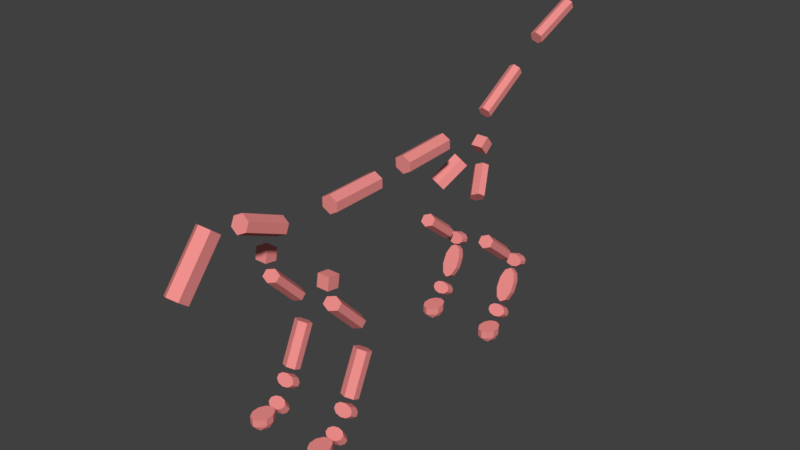 # Source: usubeni.blend  (saved by Blender 2.78.0; exported with 4.5.12 LTS)
import bpy
from mathutils import Matrix  # noqa: F401  (used for matrix-valued properties, if any)

bpy.ops.wm.read_factory_settings(use_empty=True)
scene = bpy.context.scene
scene.name = 'Scene'

# ---- collections
col_collection_1 = bpy.data.collections.new('Collection 1'); scene.collection.children.link(col_collection_1)

# ---- materials (node trees are filled in below, after node groups)
mat_material_001 = bpy.data.materials.new('Material.001')
mat_material_001.alpha_threshold = 0.0
mat_material_001.use_transparent_shadow = False
mat_material_001.diffuse_color = (0.8714, 0.2789, 0.2664, 1.0)
mat_material_001.roughness = 0.5

# ---- material node trees

# ---- world
world_world = bpy.data.worlds.new('World'); scene.world = world_world
world_world.color = (0.05088, 0.05088, 0.05088)
world_world.use_sun_shadow = False
world_world.sun_shadow_jitter_overblur = 0.0
world_world.cycles.sampling_method = 'MANUAL'

# ---- meshes
me_icosphere_017 = bpy.data.meshes.new('Icosphere.017')
me_icosphere_017.from_pydata([(0.02941, -0.02824, -0.02031), (-0.01123, -0.04569, -0.02031), (-0.03635, 1.915e-10, -0.02031), (-0.01123, 0.04569, -0.02031), (0.02941, 0.02824, -0.02031), (-0.01885, -0.03224, -0.02997), (0.01992, -0.03258, -0.02997), (0.01068, -0.04346, -0.02219), (0.03314, 1.915e-10, -0.02935), (0.02064, 0.03245, -0.02997), (-0.03142, 2.857e-10, -0.02997), (-0.02797, -0.02686, -0.02219), (-0.01813, 0.03236, -0.02997), (-0.02797, 0.02686, -0.02219), (0.01068, 0.04346, -0.02219), (0.03865, -0.0166, -0.0096), (0.03865, 0.0166, -0.0096), (-7.526e-10, -0.05372, -0.0096), (0.02389, -0.04346, -0.0096), (-0.03865, -0.0166, -0.0096), (-0.02389, -0.04346, -0.0096), (-0.02389, 0.04346, -0.0096), (-0.03865, 0.0166, -0.0096), (0.02389, 0.04346, -0.0096), (-7.526e-10, 0.05372, -0.0096), (0.03865, 0.0166, 0.02182), (0.02389, 0.04346, 0.02182), (-6.923e-10, 0.05372, 0.02182), (-0.02389, 0.04346, 0.02182), (-0.03865, 0.0166, 0.02182), (-0.03865, -0.0166, 0.02182), (-0.02389, -0.04346, 0.02182), (-6.923e-10, -0.05372, 0.02182), (0.02389, -0.04346, 0.02182), (0.03865, -0.0166, 0.02182)], [], [(0, 6, 8), (0, 8, 15), (1, 7, 17), (2, 11, 19), (3, 13, 21), (4, 14, 23), (0, 15, 18), (1, 17, 20), (2, 19, 22), (3, 21, 24), (4, 23, 16), (23, 14, 24), (14, 3, 24), (21, 13, 22), (13, 2, 22), (19, 11, 20), (11, 1, 20), (17, 7, 18), (7, 0, 18), (15, 8, 16), (8, 4, 16), (9, 14, 4), (9, 12, 14), (12, 3, 14), (12, 13, 3), (12, 10, 13), (10, 2, 13), (10, 11, 2), (10, 5, 11), (5, 1, 11), (8, 9, 4), (8, 6, 9), (6, 10, 9), (5, 7, 1), (5, 6, 7), (6, 0, 7), (18, 32, 17), (31, 33, 34), (15, 33, 18), (20, 30, 19), (21, 27, 24), (22, 28, 21), (24, 26, 23), (19, 29, 22), (17, 31, 20), (16, 34, 15), (23, 25, 16), (12, 9, 10), (6, 5, 10), (18, 33, 32), (34, 25, 29), (26, 27, 28), (28, 29, 25), (30, 31, 34), (32, 33, 31), (25, 26, 28), (29, 30, 34), (15, 34, 33), (20, 31, 30), (21, 28, 27), (22, 29, 28), (24, 27, 26), (19, 30, 29), (17, 32, 31), (16, 25, 34), (23, 26, 25)])
me_icosphere_017.materials.append(mat_material_001)
me_icosphere_017.use_remesh_preserve_volume = False
me_icosphere_017.use_remesh_preserve_attributes = False
me_icosphere_017.use_mirror_vertex_groups = False
me_icosphere_017.update()
me_icosphere_016 = bpy.data.meshes.new('Icosphere.016')
me_icosphere_016.from_pydata([(0.02941, -0.02824, -0.02031), (-0.01123, -0.04569, -0.02031), (-0.03635, 1.915e-10, -0.02031), (-0.01123, 0.04569, -0.02031), (0.02941, 0.02824, -0.02031), (-0.01885, -0.03224, -0.02997), (0.01992, -0.03258, -0.02997), (0.01068, -0.04346, -0.02219), (0.03314, 1.915e-10, -0.02935), (0.02064, 0.03245, -0.02997), (-0.03142, 2.857e-10, -0.02997), (-0.02797, -0.02686, -0.02219), (-0.01813, 0.03236, -0.02997), (-0.02797, 0.02686, -0.02219), (0.01068, 0.04346, -0.02219), (0.03865, -0.0166, -0.0096), (0.03865, 0.0166, -0.0096), (-7.526e-10, -0.05372, -0.0096), (0.02389, -0.04346, -0.0096), (-0.03865, -0.0166, -0.0096), (-0.02389, -0.04346, -0.0096), (-0.02389, 0.04346, -0.0096), (-0.03865, 0.0166, -0.0096), (0.02389, 0.04346, -0.0096), (-7.526e-10, 0.05372, -0.0096), (0.03865, 0.0166, 0.02182), (0.02389, 0.04346, 0.02182), (-6.923e-10, 0.05372, 0.02182), (-0.02389, 0.04346, 0.02182), (-0.03865, 0.0166, 0.02182), (-0.03865, -0.0166, 0.02182), (-0.02389, -0.04346, 0.02182), (-6.923e-10, -0.05372, 0.02182), (0.02389, -0.04346, 0.02182), (0.03865, -0.0166, 0.02182)], [], [(0, 6, 8), (0, 8, 15), (1, 7, 17), (2, 11, 19), (3, 13, 21), (4, 14, 23), (0, 15, 18), (1, 17, 20), (2, 19, 22), (3, 21, 24), (4, 23, 16), (23, 14, 24), (14, 3, 24), (21, 13, 22), (13, 2, 22), (19, 11, 20), (11, 1, 20), (17, 7, 18), (7, 0, 18), (15, 8, 16), (8, 4, 16), (9, 14, 4), (9, 12, 14), (12, 3, 14), (12, 13, 3), (12, 10, 13), (10, 2, 13), (10, 11, 2), (10, 5, 11), (5, 1, 11), (8, 9, 4), (8, 6, 9), (6, 10, 9), (5, 7, 1), (5, 6, 7), (6, 0, 7), (18, 32, 17), (31, 33, 34), (15, 33, 18), (20, 30, 19), (21, 27, 24), (22, 28, 21), (24, 26, 23), (19, 29, 22), (17, 31, 20), (16, 34, 15), (23, 25, 16), (12, 9, 10), (6, 5, 10), (18, 33, 32), (34, 25, 29), (26, 27, 28), (28, 29, 25), (30, 31, 34), (32, 33, 31), (25, 26, 28), (29, 30, 34), (15, 34, 33), (20, 31, 30), (21, 28, 27), (22, 29, 28), (24, 27, 26), (19, 30, 29), (17, 32, 31), (16, 25, 34), (23, 26, 25)])
me_icosphere_016.materials.append(mat_material_001)
me_icosphere_016.use_remesh_preserve_volume = False
me_icosphere_016.use_remesh_preserve_attributes = False
me_icosphere_016.use_mirror_vertex_groups = False
me_icosphere_016.update()
me_icosphere_011 = bpy.data.meshes.new('Icosphere.011')
me_icosphere_011.from_pydata([(0.02941, -0.02824, -0.02031), (-0.01123, -0.04569, -0.02031), (-0.03635, 1.915e-10, -0.02031), (-0.01123, 0.04569, -0.02031), (0.02941, 0.02824, -0.02031), (-0.01885, -0.03224, -0.02997), (0.01992, -0.03258, -0.02997), (0.01068, -0.04346, -0.02219), (0.03314, 1.915e-10, -0.02935), (0.02064, 0.03245, -0.02997), (-0.03142, 2.857e-10, -0.02997), (-0.02797, -0.02686, -0.02219), (-0.01813, 0.03236, -0.02997), (-0.02797, 0.02686, -0.02219), (0.01068, 0.04346, -0.02219), (0.03865, -0.0166, -0.0096), (0.03865, 0.0166, -0.0096), (-7.526e-10, -0.05372, -0.0096), (0.02389, -0.04346, -0.0096), (-0.03865, -0.0166, -0.0096), (-0.02389, -0.04346, -0.0096), (-0.02389, 0.04346, -0.0096), (-0.03865, 0.0166, -0.0096), (0.02389, 0.04346, -0.0096), (-7.526e-10, 0.05372, -0.0096), (0.03865, 0.0166, 0.02182), (0.02389, 0.04346, 0.02182), (-6.923e-10, 0.05372, 0.02182), (-0.02389, 0.04346, 0.02182), (-0.03865, 0.0166, 0.02182), (-0.03865, -0.0166, 0.02182), (-0.02389, -0.04346, 0.02182), (-6.923e-10, -0.05372, 0.02182), (0.02389, -0.04346, 0.02182), (0.03865, -0.0166, 0.02182)], [], [(0, 6, 8), (0, 8, 15), (1, 7, 17), (2, 11, 19), (3, 13, 21), (4, 14, 23), (0, 15, 18), (1, 17, 20), (2, 19, 22), (3, 21, 24), (4, 23, 16), (23, 14, 24), (14, 3, 24), (21, 13, 22), (13, 2, 22), (19, 11, 20), (11, 1, 20), (17, 7, 18), (7, 0, 18), (15, 8, 16), (8, 4, 16), (9, 14, 4), (9, 12, 14), (12, 3, 14), (12, 13, 3), (12, 10, 13), (10, 2, 13), (10, 11, 2), (10, 5, 11), (5, 1, 11), (8, 9, 4), (8, 6, 9), (6, 10, 9), (5, 7, 1), (5, 6, 7), (6, 0, 7), (18, 32, 17), (31, 33, 34), (15, 33, 18), (20, 30, 19), (21, 27, 24), (22, 28, 21), (24, 26, 23), (19, 29, 22), (17, 31, 20), (16, 34, 15), (23, 25, 16), (12, 9, 10), (6, 5, 10), (18, 33, 32), (34, 25, 29), (26, 27, 28), (28, 29, 25), (30, 31, 34), (32, 33, 31), (25, 26, 28), (29, 30, 34), (15, 34, 33), (20, 31, 30), (21, 28, 27), (22, 29, 28), (24, 27, 26), (19, 30, 29), (17, 32, 31), (16, 25, 34), (23, 26, 25)])
me_icosphere_011.materials.append(mat_material_001)
me_icosphere_011.use_remesh_preserve_volume = False
me_icosphere_011.use_remesh_preserve_attributes = False
me_icosphere_011.use_mirror_vertex_groups = False
me_icosphere_011.update()
me_icosphere_014 = bpy.data.meshes.new('Icosphere.014')
me_icosphere_014.from_pydata([(0.02898, 0.01621, -0.02115), (-0.01107, 0.01319, -0.0295), (-0.03582, 0.02109, -0.007625), (-0.01107, 0.029, 0.01425), (0.02898, 0.02598, 0.005897), (-0.006507, 0.02107, -0.02216), (0.01703, 0.02285, -0.01724), (0.01053, 0.01447, -0.02876), (0.03407, 0.022, -0.00795), (0.01703, 0.02859, -0.001349), (-0.02106, 0.02572, -0.009296), (-0.02756, 0.01735, -0.02081), (-0.006507, 0.03037, 0.003563), (-0.02756, 0.02664, 0.00491), (0.01053, 0.02952, 0.01286), (0.03809, 0.01309, -0.01372), (0.03809, 0.01884, 0.002176), (-2.164e-10, 0.006671, -0.03149), (0.02354, 0.008447, -0.02658), (-0.03809, 0.01309, -0.01372), (-0.02354, 0.008447, -0.02658), (-0.02354, 0.02349, 0.01504), (-0.03809, 0.01884, 0.002176), (0.02354, 0.02349, 0.01504), (-2.164e-10, 0.02526, 0.01995), (0.03809, -0.01824, 0.01558), (0.02354, -0.01359, 0.02844), (-1.57e-10, -0.01182, 0.03335), (-0.02354, -0.01359, 0.02844), (-0.03809, -0.01824, 0.01558), (-0.03809, -0.02399, -0.0003156), (-0.02354, -0.02864, -0.01318), (-1.57e-10, -0.03041, -0.01809), (0.02354, -0.02864, -0.01318), (0.03809, -0.02399, -0.0003156), (0.03153, 0.02399, -0.001027)], [], [(0, 6, 8), (0, 8, 15), (1, 7, 17), (2, 11, 19), (3, 13, 21), (4, 14, 23), (0, 15, 18), (1, 17, 20), (2, 19, 22), (3, 21, 24), (4, 23, 16), (23, 14, 24), (14, 3, 24), (21, 13, 22), (13, 2, 22), (19, 11, 20), (11, 1, 20), (17, 7, 18), (7, 0, 18), (15, 8, 16), (35, 16, 8), (9, 14, 4), (9, 12, 14), (12, 3, 14), (12, 13, 3), (12, 10, 13), (10, 2, 13), (10, 11, 2), (10, 5, 11), (5, 1, 11), (9, 35, 8), (8, 6, 9), (5, 10, 12), (5, 7, 1), (5, 6, 7), (6, 0, 7), (18, 32, 17), (28, 32, 27), (15, 33, 18), (20, 30, 19), (21, 27, 24), (22, 28, 21), (24, 26, 23), (19, 29, 22), (20, 32, 31), (15, 25, 34), (23, 25, 16), (35, 4, 16), (9, 4, 35), (12, 9, 6), (6, 5, 12), (18, 33, 32), (34, 25, 26), (26, 27, 32), (28, 29, 30), (30, 31, 28), (32, 33, 26), (34, 26, 33), (28, 31, 32), (15, 34, 33), (20, 31, 30), (21, 28, 27), (22, 29, 28), (24, 27, 26), (19, 30, 29), (20, 17, 32), (15, 16, 25), (23, 26, 25)])
me_icosphere_014.materials.append(mat_material_001)
me_icosphere_014.use_remesh_preserve_volume = False
me_icosphere_014.use_remesh_preserve_attributes = False
me_icosphere_014.use_mirror_vertex_groups = False
me_icosphere_014.update()
me_icosphere_013 = bpy.data.meshes.new('Icosphere.013')
me_icosphere_013.from_pydata([(0.02709, -0.001472, -0.04413), (-0.01035, -0.01269, -0.06616), (-0.03349, 0.01668, -0.008491), (-0.01035, 0.04604, 0.04917), (0.02709, 0.03482, 0.02715), (-0.006083, 0.007348, -0.04642), (0.01593, 0.01394, -0.03348), (0.009843, -0.009707, -0.06412), (0.03185, 0.01822, -0.009277), (0.01593, 0.03527, 0.008418), (-0.01969, 0.02461, -0.01253), (-0.02577, 0.0009597, -0.04317), (-0.006083, 0.04187, 0.02136), (-0.02577, 0.03548, 0.02462), (0.009843, 0.04614, 0.04557), (0.03561, -0.002785, -0.02496), (0.03561, 0.01855, 0.01693), (-6.934e-10, -0.02664, -0.0718), (0.02201, -0.02004, -0.05886), (-0.03561, -0.002785, -0.02496), (-0.02201, -0.02004, -0.05886), (-0.02201, 0.03581, 0.05083), (-0.03561, 0.01855, 0.01693), (0.02201, 0.03581, 0.05083), (-6.934e-10, 0.0424, 0.06378), (0.03561, -0.007253, 0.03007), (0.02201, 0.01001, 0.06397), (-6.379e-10, 0.0166, 0.07691), (-0.02201, 0.01001, 0.06397), (-0.03561, -0.007253, 0.03007), (-0.03561, -0.02859, -0.01182), (-0.02201, -0.04585, -0.04572), (-6.379e-10, -0.05244, -0.05867), (0.02201, -0.04585, -0.04572), (0.03561, -0.02859, -0.01182)], [], [(0, 6, 8), (0, 8, 15), (1, 7, 17), (2, 11, 19), (3, 13, 21), (4, 14, 23), (0, 15, 18), (1, 17, 20), (2, 19, 22), (3, 21, 24), (4, 23, 16), (23, 14, 24), (14, 3, 24), (21, 13, 22), (13, 2, 22), (19, 11, 20), (11, 1, 20), (17, 7, 18), (7, 0, 18), (15, 8, 16), (8, 4, 16), (9, 14, 4), (9, 12, 14), (12, 3, 14), (12, 13, 3), (12, 10, 13), (10, 2, 13), (10, 11, 2), (10, 5, 11), (5, 1, 11), (8, 9, 4), (8, 6, 9), (6, 10, 9), (5, 7, 1), (5, 6, 7), (6, 0, 7), (18, 32, 17), (30, 33, 34), (18, 34, 33), (20, 30, 19), (21, 27, 24), (21, 29, 28), (24, 26, 23), (19, 29, 22), (20, 32, 31), (16, 34, 15), (23, 25, 16), (12, 9, 10), (6, 5, 10), (18, 33, 32), (34, 25, 29), (26, 27, 28), (28, 29, 25), (30, 31, 33), (32, 33, 31), (25, 26, 28), (29, 30, 34), (18, 15, 34), (20, 31, 30), (21, 28, 27), (21, 22, 29), (24, 27, 26), (19, 30, 29), (20, 17, 32), (16, 25, 34), (23, 26, 25)])
me_icosphere_013.materials.append(mat_material_001)
me_icosphere_013.use_remesh_preserve_volume = False
me_icosphere_013.use_remesh_preserve_attributes = False
me_icosphere_013.use_mirror_vertex_groups = False
me_icosphere_013.update()
me_icosphere_012 = bpy.data.meshes.new('Icosphere.012')
me_icosphere_012.from_pydata([(0.02898, 0.01112, -0.02421), (-0.01107, 0.006318, -0.03169), (-0.03582, 0.01888, -0.01211), (-0.01107, 0.03144, 0.007469), (0.02898, 0.02664, -1.035e-05), (-0.006507, 0.01564, -0.02628), (0.01703, 0.01846, -0.02188), (0.01053, 0.007739, -0.03125), (0.03407, 0.01969, -0.01263), (0.01703, 0.02758, -0.007654), (-0.02106, 0.02302, -0.01477), (-0.02756, 0.0123, -0.02414), (-0.006507, 0.0304, -0.003258), (-0.02756, 0.02707, -0.001119), (0.01053, 0.03163, 0.005994), (0.03809, 0.009727, -0.01628), (0.03809, 0.01885, -0.002055), (-2.164e-10, -0.0004762, -0.03219), (0.02354, 0.002344, -0.02779), (-0.03809, 0.009727, -0.01628), (-0.02354, 0.002344, -0.02779), (-0.02354, 0.02624, 0.009454), (-0.03809, 0.01885, -0.002055), (0.02354, 0.02624, 0.009454), (-2.164e-10, 0.02906, 0.01385), (0.03809, -0.01433, 0.01924), (0.02354, -0.006951, 0.03075), (-1.57e-10, -0.004131, 0.03514), (-0.02354, -0.006951, 0.03075), (-0.03809, -0.01433, 0.01924), (-0.03809, -0.02346, 0.00501), (-0.02354, -0.03084, -0.006499), (-1.57e-10, -0.03366, -0.01089), (0.02354, -0.03084, -0.006499), (0.03809, -0.02346, 0.00501)], [], [(0, 6, 8), (0, 8, 15), (1, 7, 17), (2, 11, 19), (3, 13, 21), (4, 14, 23), (0, 15, 18), (1, 17, 20), (2, 19, 22), (3, 21, 24), (4, 23, 16), (23, 14, 24), (14, 3, 24), (21, 13, 22), (13, 2, 22), (19, 11, 20), (11, 1, 20), (17, 7, 18), (7, 0, 18), (15, 8, 16), (8, 4, 16), (9, 14, 4), (9, 12, 14), (12, 3, 14), (12, 13, 3), (12, 10, 13), (10, 2, 13), (10, 11, 2), (10, 5, 11), (5, 1, 11), (8, 9, 4), (8, 6, 9), (5, 10, 12), (5, 7, 1), (5, 6, 7), (6, 0, 7), (18, 32, 17), (28, 32, 27), (18, 34, 33), (19, 31, 30), (21, 27, 24), (22, 28, 21), (24, 26, 23), (19, 29, 22), (17, 31, 20), (15, 25, 34), (23, 25, 16), (12, 9, 6), (6, 5, 12), (18, 33, 32), (34, 25, 26), (26, 27, 32), (28, 29, 30), (30, 31, 28), (32, 33, 26), (34, 26, 33), (28, 31, 32), (18, 15, 34), (19, 20, 31), (21, 28, 27), (22, 29, 28), (24, 27, 26), (19, 30, 29), (17, 32, 31), (15, 16, 25), (23, 26, 25)])
me_icosphere_012.materials.append(mat_material_001)
me_icosphere_012.use_remesh_preserve_volume = False
me_icosphere_012.use_remesh_preserve_attributes = False
me_icosphere_012.use_mirror_vertex_groups = False
me_icosphere_012.update()
me_icosphere_010 = bpy.data.meshes.new('Icosphere.010')
me_icosphere_010.from_pydata([(0.02898, 0.01112, -0.02421), (-0.01107, 0.006318, -0.03169), (-0.03582, 0.01888, -0.01211), (-0.01107, 0.03144, 0.007469), (0.02898, 0.02664, -1.035e-05), (-0.006507, 0.01564, -0.02628), (0.01703, 0.01846, -0.02188), (0.01053, 0.007739, -0.03125), (0.03407, 0.01969, -0.01263), (0.01703, 0.02758, -0.007654), (-0.02106, 0.02302, -0.01477), (-0.02756, 0.0123, -0.02414), (-0.006507, 0.0304, -0.003258), (-0.02756, 0.02707, -0.001119), (0.01053, 0.03163, 0.005994), (0.03809, 0.009727, -0.01628), (0.03809, 0.01885, -0.002055), (-2.164e-10, -0.0004762, -0.03219), (0.02354, 0.002344, -0.02779), (-0.03809, 0.009727, -0.01628), (-0.02354, 0.002344, -0.02779), (-0.02354, 0.02624, 0.009454), (-0.03809, 0.01885, -0.002055), (0.02354, 0.02624, 0.009454), (-2.164e-10, 0.02906, 0.01385), (0.03809, -0.01433, 0.01924), (0.02354, -0.006951, 0.03075), (-1.57e-10, -0.004131, 0.03514), (-0.02354, -0.006951, 0.03075), (-0.03809, -0.01433, 0.01924), (-0.03809, -0.02346, 0.00501), (-0.02354, -0.03084, -0.006499), (-1.57e-10, -0.03366, -0.01089), (0.02354, -0.03084, -0.006499), (0.03809, -0.02346, 0.00501)], [], [(0, 6, 8), (0, 8, 15), (1, 7, 17), (2, 11, 19), (3, 13, 21), (4, 14, 23), (0, 15, 18), (1, 17, 20), (2, 19, 22), (3, 21, 24), (4, 23, 16), (23, 14, 24), (14, 3, 24), (21, 13, 22), (13, 2, 22), (19, 11, 20), (11, 1, 20), (17, 7, 18), (7, 0, 18), (15, 8, 16), (8, 4, 16), (9, 14, 4), (9, 12, 14), (12, 3, 14), (12, 13, 3), (12, 10, 13), (10, 2, 13), (10, 11, 2), (10, 5, 11), (5, 1, 11), (8, 9, 4), (8, 6, 9), (5, 10, 12), (5, 7, 1), (5, 6, 7), (6, 0, 7), (18, 32, 17), (28, 32, 27), (18, 34, 33), (19, 31, 30), (21, 27, 24), (22, 28, 21), (24, 26, 23), (19, 29, 22), (17, 31, 20), (15, 25, 34), (23, 25, 16), (12, 9, 6), (6, 5, 12), (18, 33, 32), (34, 25, 26), (26, 27, 32), (28, 29, 30), (30, 31, 28), (32, 33, 26), (34, 26, 33), (28, 31, 32), (18, 15, 34), (19, 20, 31), (21, 28, 27), (22, 29, 28), (24, 27, 26), (19, 30, 29), (17, 32, 31), (15, 16, 25), (23, 26, 25)])
me_icosphere_010.materials.append(mat_material_001)
me_icosphere_010.use_remesh_preserve_volume = False
me_icosphere_010.use_remesh_preserve_attributes = False
me_icosphere_010.use_mirror_vertex_groups = False
me_icosphere_010.update()
me_icosphere_009 = bpy.data.meshes.new('Icosphere.009')
me_icosphere_009.from_pydata([(0.02709, -0.001472, -0.04413), (-0.01035, -0.01269, -0.06616), (-0.03349, 0.01668, -0.008491), (-0.01035, 0.04604, 0.04917), (0.02709, 0.03482, 0.02715), (-0.006083, 0.007348, -0.04642), (0.01593, 0.01394, -0.03348), (0.009843, -0.009707, -0.06412), (0.03185, 0.01822, -0.009277), (0.01593, 0.03527, 0.008418), (-0.01969, 0.02461, -0.01253), (-0.02577, 0.0009597, -0.04317), (-0.006083, 0.04187, 0.02136), (-0.02577, 0.03548, 0.02462), (0.009843, 0.04614, 0.04557), (0.03561, -0.002785, -0.02496), (0.03561, 0.01855, 0.01693), (-6.934e-10, -0.02664, -0.0718), (0.02201, -0.02004, -0.05886), (-0.03561, -0.002785, -0.02496), (-0.02201, -0.02004, -0.05886), (-0.02201, 0.03581, 0.05083), (-0.03561, 0.01855, 0.01693), (0.02201, 0.03581, 0.05083), (-6.934e-10, 0.0424, 0.06378), (0.03561, -0.007253, 0.03007), (0.02201, 0.01001, 0.06397), (-6.379e-10, 0.0166, 0.07691), (-0.02201, 0.01001, 0.06397), (-0.03561, -0.007253, 0.03007), (-0.03561, -0.02859, -0.01182), (-0.02201, -0.04585, -0.04572), (-6.379e-10, -0.05244, -0.05867), (0.02201, -0.04585, -0.04572), (0.03561, -0.02859, -0.01182)], [], [(0, 6, 8), (0, 8, 15), (1, 7, 17), (2, 11, 19), (3, 13, 21), (4, 14, 23), (0, 15, 18), (1, 17, 20), (2, 19, 22), (3, 21, 24), (4, 23, 16), (23, 14, 24), (14, 3, 24), (21, 13, 22), (13, 2, 22), (19, 11, 20), (11, 1, 20), (17, 7, 18), (7, 0, 18), (15, 8, 16), (8, 4, 16), (9, 14, 4), (9, 12, 14), (12, 3, 14), (12, 13, 3), (12, 10, 13), (10, 2, 13), (10, 11, 2), (10, 5, 11), (5, 1, 11), (8, 9, 4), (8, 6, 9), (6, 10, 9), (5, 7, 1), (5, 6, 7), (6, 0, 7), (18, 32, 17), (30, 33, 34), (18, 34, 33), (20, 30, 19), (21, 27, 24), (21, 29, 28), (24, 26, 23), (19, 29, 22), (20, 32, 31), (16, 34, 15), (23, 25, 16), (12, 9, 10), (6, 5, 10), (18, 33, 32), (34, 25, 29), (26, 27, 28), (28, 29, 25), (30, 31, 33), (32, 33, 31), (25, 26, 28), (29, 30, 34), (18, 15, 34), (20, 31, 30), (21, 28, 27), (21, 22, 29), (24, 27, 26), (19, 30, 29), (20, 17, 32), (16, 25, 34), (23, 26, 25)])
me_icosphere_009.materials.append(mat_material_001)
me_icosphere_009.use_remesh_preserve_volume = False
me_icosphere_009.use_remesh_preserve_attributes = False
me_icosphere_009.use_mirror_vertex_groups = False
me_icosphere_009.update()
me_icosphere_008 = bpy.data.meshes.new('Icosphere.008')
me_icosphere_008.from_pydata([(0.02898, 0.01621, -0.02115), (-0.01107, 0.01319, -0.0295), (-0.03582, 0.02109, -0.007625), (-0.01107, 0.029, 0.01425), (0.02898, 0.02598, 0.005897), (-0.006507, 0.02107, -0.02216), (0.01703, 0.02285, -0.01724), (0.01053, 0.01447, -0.02876), (0.03407, 0.022, -0.00795), (0.01703, 0.02859, -0.001349), (-0.02106, 0.02572, -0.009296), (-0.02756, 0.01735, -0.02081), (-0.006507, 0.03037, 0.003563), (-0.02756, 0.02664, 0.00491), (0.01053, 0.02952, 0.01286), (0.03809, 0.01309, -0.01372), (0.03809, 0.01884, 0.002176), (-2.164e-10, 0.006671, -0.03149), (0.02354, 0.008447, -0.02658), (-0.03809, 0.01309, -0.01372), (-0.02354, 0.008447, -0.02658), (-0.02354, 0.02349, 0.01504), (-0.03809, 0.01884, 0.002176), (0.02354, 0.02349, 0.01504), (-2.164e-10, 0.02526, 0.01995), (0.03809, -0.01824, 0.01558), (0.02354, -0.01359, 0.02844), (-1.57e-10, -0.01182, 0.03335), (-0.02354, -0.01359, 0.02844), (-0.03809, -0.01824, 0.01558), (-0.03809, -0.02399, -0.0003156), (-0.02354, -0.02864, -0.01318), (-1.57e-10, -0.03041, -0.01809), (0.02354, -0.02864, -0.01318), (0.03809, -0.02399, -0.0003156)], [], [(0, 6, 8), (0, 8, 15), (1, 7, 17), (2, 11, 19), (3, 13, 21), (4, 14, 23), (0, 15, 18), (1, 17, 20), (2, 19, 22), (3, 21, 24), (4, 23, 16), (23, 14, 24), (14, 3, 24), (21, 13, 22), (13, 2, 22), (19, 11, 20), (11, 1, 20), (17, 7, 18), (7, 0, 18), (15, 8, 16), (8, 4, 16), (9, 14, 4), (9, 12, 14), (12, 3, 14), (12, 13, 3), (12, 10, 13), (10, 2, 13), (10, 11, 2), (10, 5, 11), (5, 1, 11), (8, 9, 4), (8, 6, 9), (5, 10, 12), (5, 7, 1), (5, 6, 7), (6, 0, 7), (18, 32, 17), (28, 32, 27), (15, 33, 18), (20, 30, 19), (21, 27, 24), (22, 28, 21), (24, 26, 23), (19, 29, 22), (20, 32, 31), (15, 25, 34), (23, 25, 16), (34, 25, 26), (26, 27, 32), (28, 29, 30), (30, 31, 28), (32, 33, 26), (34, 26, 33), (28, 31, 32), (12, 9, 6), (6, 5, 12), (18, 33, 32), (15, 34, 33), (20, 31, 30), (21, 28, 27), (22, 29, 28), (24, 27, 26), (19, 30, 29), (20, 17, 32), (15, 16, 25), (23, 26, 25)])
me_icosphere_008.materials.append(mat_material_001)
me_icosphere_008.use_remesh_preserve_volume = False
me_icosphere_008.use_remesh_preserve_attributes = False
me_icosphere_008.use_mirror_vertex_groups = False
me_icosphere_008.update()
me_icosphere_005 = bpy.data.meshes.new('Icosphere.005')
me_icosphere_005.from_pydata([(0.02941, -0.02824, -0.02031), (-0.01123, -0.04569, -0.02031), (-0.03635, 1.915e-10, -0.02031), (-0.01123, 0.04569, -0.02031), (0.02941, 0.02824, -0.02031), (-0.01885, -0.03224, -0.02997), (0.01992, -0.03258, -0.02997), (0.01068, -0.04346, -0.02219), (0.03314, 1.915e-10, -0.02935), (0.02064, 0.03245, -0.02997), (-0.03142, 2.857e-10, -0.02997), (-0.02797, -0.02686, -0.02219), (-0.01813, 0.03236, -0.02997), (-0.02797, 0.02686, -0.02219), (0.01068, 0.04346, -0.02219), (0.03865, -0.0166, -0.0096), (0.03865, 0.0166, -0.0096), (-7.526e-10, -0.05372, -0.0096), (0.02389, -0.04346, -0.0096), (-0.03865, -0.0166, -0.0096), (-0.02389, -0.04346, -0.0096), (-0.02389, 0.04346, -0.0096), (-0.03865, 0.0166, -0.0096), (0.02389, 0.04346, -0.0096), (-7.526e-10, 0.05372, -0.0096), (0.03865, 0.0166, 0.02182), (0.02389, 0.04346, 0.02182), (-6.923e-10, 0.05372, 0.02182), (-0.02389, 0.04346, 0.02182), (-0.03865, 0.0166, 0.02182), (-0.03865, -0.0166, 0.02182), (-0.02389, -0.04346, 0.02182), (-6.923e-10, -0.05372, 0.02182), (0.02389, -0.04346, 0.02182), (0.03865, -0.0166, 0.02182)], [], [(0, 6, 8), (0, 8, 15), (1, 7, 17), (2, 11, 19), (3, 13, 21), (4, 14, 23), (0, 15, 18), (1, 17, 20), (2, 19, 22), (3, 21, 24), (4, 23, 16), (23, 14, 24), (14, 3, 24), (21, 13, 22), (13, 2, 22), (19, 11, 20), (11, 1, 20), (17, 7, 18), (7, 0, 18), (15, 8, 16), (8, 4, 16), (9, 14, 4), (9, 12, 14), (12, 3, 14), (12, 13, 3), (12, 10, 13), (10, 2, 13), (10, 11, 2), (10, 5, 11), (5, 1, 11), (8, 9, 4), (8, 6, 9), (6, 10, 9), (5, 7, 1), (5, 6, 7), (6, 0, 7), (18, 32, 17), (31, 33, 34), (15, 33, 18), (20, 30, 19), (21, 27, 24), (22, 28, 21), (24, 26, 23), (19, 29, 22), (17, 31, 20), (16, 34, 15), (23, 25, 16), (12, 9, 10), (6, 5, 10), (18, 33, 32), (34, 25, 29), (26, 27, 28), (28, 29, 25), (30, 31, 34), (32, 33, 31), (25, 26, 28), (29, 30, 34), (15, 34, 33), (20, 31, 30), (21, 28, 27), (22, 29, 28), (24, 27, 26), (19, 30, 29), (17, 32, 31), (16, 25, 34), (23, 26, 25)])
me_icosphere_005.materials.append(mat_material_001)
me_icosphere_005.use_remesh_preserve_volume = False
me_icosphere_005.use_remesh_preserve_attributes = False
me_icosphere_005.use_mirror_vertex_groups = False
me_icosphere_005.update()
me_icosphere_004 = bpy.data.meshes.new('Icosphere.004')
me_icosphere_004.from_pydata([(0.02898, 5.026e-05, -0.02664), (-0.01107, -0.007422, -0.03145), (-0.03582, 0.01214, -0.01886), (-0.01107, 0.0317, -0.006271), (0.02898, 0.02423, -0.01108), (-0.006507, 0.003304, -0.0304), (0.01703, 0.007696, -0.02757), (0.01053, -0.005946, -0.03164), (0.03407, 0.01266, -0.01967), (0.01703, 0.02191, -0.01842), (-0.02106, 0.0148, -0.023), (-0.02756, 0.00116, -0.02707), (-0.006507, 0.0263, -0.0156), (-0.02756, 0.02416, -0.01227), (0.01053, 0.03126, -0.007692), (0.03809, 0.002083, -0.01885), (0.03809, 0.0163, -0.009703), (-2.164e-10, -0.01381, -0.02908), (0.02354, -0.009415, -0.02625), (-0.03809, 0.002083, -0.01885), (-0.02354, -0.009415, -0.02625), (-0.02354, 0.02779, -0.002302), (-0.03809, 0.0163, -0.009703), (0.02354, 0.02779, -0.002302), (-2.164e-10, 0.03219, 0.0005244), (0.03809, -0.005046, 0.02345), (0.02354, 0.006452, 0.03085), (-1.57e-10, 0.01084, 0.03368), (-0.02354, 0.006452, 0.03085), (-0.03809, -0.005046, 0.02345), (-0.03809, -0.01926, 0.01431), (-0.02354, -0.03076, 0.006905), (-1.57e-10, -0.03515, 0.004079), (0.02354, -0.03076, 0.006905), (0.03809, -0.01926, 0.01431)], [], [(0, 6, 8), (0, 8, 15), (1, 7, 17), (2, 11, 19), (3, 13, 21), (4, 14, 23), (0, 15, 18), (1, 17, 20), (2, 19, 22), (3, 21, 24), (4, 23, 16), (23, 14, 24), (14, 3, 24), (21, 13, 22), (13, 2, 22), (19, 11, 20), (11, 1, 20), (17, 7, 18), (7, 0, 18), (15, 8, 16), (8, 4, 16), (9, 14, 4), (9, 12, 14), (12, 3, 14), (12, 13, 3), (12, 10, 13), (10, 2, 13), (10, 11, 2), (10, 5, 11), (5, 1, 11), (8, 9, 4), (8, 6, 9), (5, 10, 12), (5, 7, 1), (5, 6, 7), (6, 0, 7), (18, 32, 17), (28, 32, 27), (15, 33, 18), (20, 30, 19), (21, 27, 24), (22, 28, 21), (24, 26, 23), (19, 29, 22), (17, 31, 20), (15, 25, 34), (23, 25, 16), (12, 9, 6), (6, 5, 12), (18, 33, 32), (34, 25, 26), (26, 27, 32), (28, 29, 30), (30, 31, 28), (32, 33, 26), (34, 26, 33), (28, 31, 32), (15, 34, 33), (20, 31, 30), (21, 28, 27), (22, 29, 28), (24, 27, 26), (19, 30, 29), (17, 32, 31), (15, 16, 25), (23, 26, 25)])
me_icosphere_004.materials.append(mat_material_001)
me_icosphere_004.use_remesh_preserve_volume = False
me_icosphere_004.use_remesh_preserve_attributes = False
me_icosphere_004.use_mirror_vertex_groups = False
me_icosphere_004.update()
me_icosphere_003 = bpy.data.meshes.new('Icosphere.003')
me_icosphere_003.from_pydata([(0.03071, 0.01137, -0.02409), (-0.01173, 0.006652, -0.03162), (-0.03796, 0.01901, -0.01191), (-0.01173, 0.03136, 0.0078), (0.03071, 0.02664, 0.0002706), (-0.006895, 0.01591, -0.02611), (0.01805, 0.01869, -0.02168), (0.01116, 0.008068, -0.03117), (0.0361, 0.01982, -0.01242), (0.01805, 0.02766, -0.007363), (-0.02231, 0.02317, -0.01452), (-0.02921, 0.01256, -0.02401), (-0.006895, 0.03044, -0.002938), (-0.02921, 0.02708, -0.000834), (0.01116, 0.03157, 0.006327), (0.04036, 0.009898, -0.01618), (0.04036, 0.01887, -0.001856), (-2.293e-10, -0.0001369, -0.03219), (0.02495, 0.002637, -0.02776), (-0.04036, 0.009898, -0.01618), (-0.02495, 0.002637, -0.02776), (-0.02495, 0.02614, 0.009731), (-0.04036, 0.01887, -0.001856), (0.02495, 0.02614, 0.009731), (-2.293e-10, 0.02891, 0.01416), (0.04036, -0.01454, 0.01908), (0.02495, -0.007275, 0.03067), (-1.663e-10, -0.004501, 0.0351), (-0.02495, -0.007275, 0.03067), (-0.04036, -0.01454, 0.01908), (-0.04036, -0.02351, 0.004763), (-0.02495, -0.03077, -0.006824), (-1.663e-10, -0.03355, -0.01125), (0.02495, -0.03077, -0.006824), (0.04036, -0.02351, 0.004763)], [], [(0, 6, 8), (0, 8, 15), (1, 7, 17), (2, 11, 19), (3, 13, 21), (4, 14, 23), (0, 15, 18), (1, 17, 20), (2, 19, 22), (3, 21, 24), (4, 23, 16), (23, 14, 24), (14, 3, 24), (21, 13, 22), (13, 2, 22), (19, 11, 20), (11, 1, 20), (17, 7, 18), (7, 0, 18), (15, 8, 16), (8, 4, 16), (9, 14, 4), (9, 12, 14), (12, 3, 14), (12, 13, 3), (12, 10, 13), (10, 2, 13), (10, 11, 2), (10, 5, 11), (5, 1, 11), (8, 9, 4), (8, 6, 9), (5, 10, 12), (5, 7, 1), (5, 6, 7), (6, 0, 7), (17, 33, 32), (28, 32, 27), (18, 34, 33), (20, 30, 19), (24, 28, 27), (22, 28, 21), (24, 26, 23), (19, 29, 22), (17, 31, 20), (15, 25, 34), (23, 25, 16), (12, 9, 6), (6, 5, 12), (17, 18, 33), (34, 25, 26), (26, 27, 32), (28, 29, 30), (30, 31, 28), (32, 33, 26), (34, 26, 33), (28, 31, 32), (18, 15, 34), (20, 31, 30), (24, 21, 28), (22, 29, 28), (24, 27, 26), (19, 30, 29), (17, 32, 31), (15, 16, 25), (23, 26, 25)])
me_icosphere_003.materials.append(mat_material_001)
me_icosphere_003.use_remesh_preserve_volume = False
me_icosphere_003.use_remesh_preserve_attributes = False
me_icosphere_003.use_mirror_vertex_groups = False
me_icosphere_003.update()
me_icosphere_002 = bpy.data.meshes.new('Icosphere.002')
me_icosphere_002.from_pydata([(0.03071, 0.01137, -0.02409), (-0.01173, 0.006652, -0.03162), (-0.03796, 0.01901, -0.01191), (-0.01173, 0.03136, 0.0078), (0.03071, 0.02664, 0.0002706), (-0.006895, 0.01591, -0.02611), (0.01805, 0.01869, -0.02168), (0.01116, 0.008068, -0.03117), (0.0361, 0.01982, -0.01242), (0.01805, 0.02766, -0.007363), (-0.02231, 0.02317, -0.01452), (-0.02921, 0.01256, -0.02401), (-0.006895, 0.03044, -0.002938), (-0.02921, 0.02708, -0.000834), (0.01116, 0.03157, 0.006327), (0.04036, 0.009898, -0.01618), (0.04036, 0.01887, -0.001856), (-2.293e-10, -0.0001369, -0.03219), (0.02495, 0.002637, -0.02776), (-0.04036, 0.009898, -0.01618), (-0.02495, 0.002637, -0.02776), (-0.02495, 0.02614, 0.009731), (-0.04036, 0.01887, -0.001856), (0.02495, 0.02614, 0.009731), (-2.293e-10, 0.02891, 0.01416), (0.04036, -0.01454, 0.01908), (0.02495, -0.007275, 0.03067), (-1.663e-10, -0.004501, 0.0351), (-0.02495, -0.007275, 0.03067), (-0.04036, -0.01454, 0.01908), (-0.04036, -0.02351, 0.004763), (-0.02495, -0.03077, -0.006824), (-1.663e-10, -0.03355, -0.01125), (0.02495, -0.03077, -0.006824), (0.04036, -0.02351, 0.004763)], [], [(0, 6, 8), (0, 8, 15), (1, 7, 17), (2, 11, 19), (3, 13, 21), (4, 14, 23), (0, 15, 18), (1, 17, 20), (2, 19, 22), (3, 21, 24), (4, 23, 16), (23, 14, 24), (14, 3, 24), (21, 13, 22), (13, 2, 22), (19, 11, 20), (11, 1, 20), (17, 7, 18), (7, 0, 18), (15, 8, 16), (8, 4, 16), (9, 14, 4), (9, 12, 14), (12, 3, 14), (12, 13, 3), (12, 10, 13), (10, 2, 13), (10, 11, 2), (10, 5, 11), (5, 1, 11), (8, 9, 4), (8, 6, 9), (5, 10, 12), (5, 7, 1), (5, 6, 7), (6, 0, 7), (17, 33, 32), (28, 32, 27), (18, 34, 33), (20, 30, 19), (24, 28, 27), (22, 28, 21), (24, 26, 23), (19, 29, 22), (17, 31, 20), (15, 25, 34), (23, 25, 16), (34, 25, 26), (26, 27, 32), (28, 29, 30), (30, 31, 28), (32, 33, 26), (34, 26, 33), (28, 31, 32), (12, 9, 6), (6, 5, 12), (17, 18, 33), (18, 15, 34), (20, 31, 30), (24, 21, 28), (22, 29, 28), (24, 27, 26), (19, 30, 29), (17, 32, 31), (15, 16, 25), (23, 26, 25)])
me_icosphere_002.materials.append(mat_material_001)
me_icosphere_002.use_remesh_preserve_volume = False
me_icosphere_002.use_remesh_preserve_attributes = False
me_icosphere_002.use_mirror_vertex_groups = False
me_icosphere_002.update()
me_icosphere_001 = bpy.data.meshes.new('Icosphere.001')
me_icosphere_001.from_pydata([(0.02898, 5.026e-05, -0.02664), (-0.01107, -0.007422, -0.03145), (-0.03582, 0.01214, -0.01886), (-0.01107, 0.0317, -0.006271), (0.02898, 0.02423, -0.01108), (-0.006507, 0.003304, -0.0304), (0.01703, 0.007696, -0.02757), (0.01053, -0.005946, -0.03164), (0.03407, 0.01266, -0.01967), (0.01703, 0.02191, -0.01842), (-0.02106, 0.0148, -0.023), (-0.02756, 0.00116, -0.02707), (-0.006507, 0.0263, -0.0156), (-0.02756, 0.02416, -0.01227), (0.01053, 0.03126, -0.007692), (0.03809, 0.002083, -0.01885), (0.03809, 0.0163, -0.009703), (-2.164e-10, -0.01381, -0.02908), (0.02354, -0.009415, -0.02625), (-0.03809, 0.002083, -0.01885), (-0.02354, -0.009415, -0.02625), (-0.02354, 0.02779, -0.002302), (-0.03809, 0.0163, -0.009703), (0.02354, 0.02779, -0.002302), (-2.164e-10, 0.03219, 0.0005244), (0.03809, -0.005046, 0.02345), (0.02354, 0.006452, 0.03085), (-1.57e-10, 0.01084, 0.03368), (-0.02354, 0.006452, 0.03085), (-0.03809, -0.005046, 0.02345), (-0.03809, -0.01926, 0.01431), (-0.02354, -0.03076, 0.006905), (-1.57e-10, -0.03515, 0.004079), (0.02354, -0.03076, 0.006905), (0.03809, -0.01926, 0.01431)], [], [(0, 6, 8), (0, 8, 15), (1, 7, 17), (2, 11, 19), (3, 13, 21), (4, 14, 23), (0, 15, 18), (1, 17, 20), (2, 19, 22), (3, 21, 24), (4, 23, 16), (23, 14, 24), (14, 3, 24), (21, 13, 22), (13, 2, 22), (19, 11, 20), (11, 1, 20), (17, 7, 18), (7, 0, 18), (15, 8, 16), (8, 4, 16), (9, 14, 4), (9, 12, 14), (12, 3, 14), (12, 13, 3), (12, 10, 13), (10, 2, 13), (10, 11, 2), (10, 5, 11), (5, 1, 11), (8, 9, 4), (8, 6, 9), (5, 10, 12), (5, 7, 1), (5, 6, 7), (6, 0, 7), (18, 32, 17), (28, 32, 27), (15, 33, 18), (20, 30, 19), (21, 27, 24), (22, 28, 21), (24, 26, 23), (19, 29, 22), (17, 31, 20), (15, 25, 34), (23, 25, 16), (12, 9, 6), (6, 5, 12), (18, 33, 32), (34, 25, 26), (26, 27, 32), (28, 29, 30), (30, 31, 28), (32, 33, 26), (34, 26, 33), (28, 31, 32), (15, 34, 33), (20, 31, 30), (21, 28, 27), (22, 29, 28), (24, 27, 26), (19, 30, 29), (17, 32, 31), (15, 16, 25), (23, 26, 25)])
me_icosphere_001.materials.append(mat_material_001)
me_icosphere_001.use_remesh_preserve_volume = False
me_icosphere_001.use_remesh_preserve_attributes = False
me_icosphere_001.use_mirror_vertex_groups = False
me_icosphere_001.update()
me_cylinder_040 = bpy.data.meshes.new('Cylinder.040')
me_cylinder_040.from_pydata([(-6.552e-11, -0.06771, -0.07244), (-6.552e-11, 0.01003, 0.09865), (-0.03274, -0.05329, -0.07899), (-0.03274, 0.02445, 0.0921), (-0.03274, -0.02445, -0.0921), (-0.03274, 0.05329, 0.07899), (3.24e-09, -0.01003, -0.09865), (3.24e-09, 0.06771, 0.07244), (0.03274, -0.02445, -0.0921), (0.03274, 0.05329, 0.07899), (0.03274, -0.05329, -0.07899), (0.03274, 0.02445, 0.0921)], [], [(1, 2, 0), (3, 4, 2), (5, 6, 4), (7, 8, 6), (1, 7, 5), (9, 10, 8), (10, 1, 0), (2, 6, 0), (1, 3, 2), (3, 5, 4), (5, 7, 6), (7, 9, 8), (5, 3, 1), (1, 11, 9), (9, 7, 1), (9, 11, 10), (10, 11, 1), (10, 0, 6), (2, 4, 6), (6, 8, 10)])
me_cylinder_040.materials.append(mat_material_001)
me_cylinder_040.use_remesh_preserve_volume = False
me_cylinder_040.use_remesh_preserve_attributes = False
me_cylinder_040.use_mirror_vertex_groups = False
me_cylinder_040.update()
me_cylinder_039 = bpy.data.meshes.new('Cylinder.039')
me_cylinder_039.from_pydata([(7.029e-11, 0.04095, -0.08634), (7.029e-11, -0.08386, 0.04581), (0.03512, 0.05168, -0.07621), (0.03512, -0.07313, 0.05594), (0.03512, 0.07313, -0.05594), (0.03512, -0.05168, 0.07621), (-3.475e-09, 0.08386, -0.04581), (-3.475e-09, -0.04095, 0.08634), (-0.03512, 0.07313, -0.05594), (-0.03512, -0.05168, 0.07621), (-0.03512, 0.05168, -0.07621), (-0.03512, -0.07313, 0.05594)], [], [(1, 2, 0), (3, 4, 2), (5, 6, 4), (7, 8, 6), (1, 7, 5), (9, 10, 8), (10, 1, 0), (2, 6, 0), (1, 3, 2), (3, 5, 4), (5, 7, 6), (7, 9, 8), (5, 3, 1), (1, 11, 9), (9, 7, 1), (9, 11, 10), (10, 11, 1), (10, 0, 6), (2, 4, 6), (6, 8, 10)])
me_cylinder_039.materials.append(mat_material_001)
me_cylinder_039.use_remesh_preserve_volume = False
me_cylinder_039.use_remesh_preserve_attributes = False
me_cylinder_039.use_mirror_vertex_groups = False
me_cylinder_039.update()
me_cylinder_038 = bpy.data.meshes.new('Cylinder.038')
me_cylinder_038.from_pydata([(6.017e-11, 0.08565, -0.03074), (6.017e-11, -0.04763, 0.07754), (0.03007, 0.07615, -0.04244), (0.03007, -0.05713, 0.06584), (0.03007, 0.05713, -0.06584), (0.03007, -0.07615, 0.04244), (-2.975e-09, 0.04763, -0.07754), (-2.975e-09, -0.08565, 0.03074), (-0.03007, 0.05713, -0.06584), (-0.03007, -0.07615, 0.04244), (-0.03007, 0.07615, -0.04244), (-0.03007, -0.05713, 0.06584)], [], [(1, 2, 0), (3, 4, 2), (5, 6, 4), (6, 9, 8), (1, 7, 5), (9, 10, 8), (10, 1, 0), (2, 6, 0), (1, 3, 2), (3, 5, 4), (5, 7, 6), (6, 7, 9), (5, 3, 1), (1, 11, 9), (9, 7, 1), (9, 11, 10), (10, 11, 1), (10, 0, 6), (2, 4, 6), (6, 8, 10)])
me_cylinder_038.materials.append(mat_material_001)
me_cylinder_038.use_remesh_preserve_volume = False
me_cylinder_038.use_remesh_preserve_attributes = False
me_cylinder_038.use_mirror_vertex_groups = False
me_cylinder_038.update()
me_cylinder_037 = bpy.data.meshes.new('Cylinder.037')
me_cylinder_037.from_pydata([(-0.04008, -0.02573, -0.05741), (0.009499, 0.06608, 0.03326), (-0.005915, -0.0287, -0.07307), (0.04366, 0.06311, 0.0176), (0.009375, -0.04888, -0.061), (0.05895, 0.04293, 0.02967), (-0.009499, -0.06608, -0.03326), (0.04008, 0.02573, 0.05741), (-0.04366, -0.06311, -0.0176), (0.005915, 0.0287, 0.07307), (-0.05895, -0.04293, -0.02967), (-0.009375, 0.04888, 0.061)], [], [(1, 2, 0), (3, 4, 2), (4, 7, 6), (7, 8, 6), (1, 7, 5), (8, 11, 10), (11, 0, 10), (2, 6, 0), (1, 3, 2), (3, 5, 4), (4, 5, 7), (7, 9, 8), (5, 3, 1), (1, 11, 9), (9, 7, 1), (8, 9, 11), (11, 1, 0), (10, 0, 6), (2, 4, 6), (6, 8, 10)])
me_cylinder_037.materials.append(mat_material_001)
me_cylinder_037.use_remesh_preserve_volume = False
me_cylinder_037.use_remesh_preserve_attributes = False
me_cylinder_037.use_mirror_vertex_groups = False
me_cylinder_037.update()
me_cube_014 = bpy.data.meshes.new('Cube.014')
me_cube_014.from_pydata([(-0.0261, -0.02992, -0.02163), (-0.0261, -0.02163, 0.02992), (-0.0261, 0.02163, -0.02992), (-0.0261, 0.02992, 0.02163), (0.0261, -0.02992, -0.02163), (0.0261, -0.02163, 0.02992), (0.0261, 0.02163, -0.02992), (0.0261, 0.02992, 0.02163)], [], [(1, 2, 0), (3, 6, 2), (7, 4, 6), (5, 0, 4), (6, 0, 2), (3, 5, 7), (1, 3, 2), (3, 7, 6), (7, 5, 4), (5, 1, 0), (6, 4, 0), (3, 1, 5)])
me_cube_014.materials.append(mat_material_001)
me_cube_014.use_remesh_preserve_volume = False
me_cube_014.use_remesh_preserve_attributes = False
me_cube_014.use_mirror_vertex_groups = False
me_cube_014.update()
me_cube_009 = bpy.data.meshes.new('Cube.009')
me_cube_009.from_pydata([(-0.0261, -0.02992, -0.02163), (-0.0261, -0.02163, 0.02992), (-0.0261, 0.02163, -0.02992), (-0.0261, 0.02992, 0.02163), (0.0261, -0.02992, -0.02163), (0.0261, -0.02163, 0.02992), (0.0261, 0.02163, -0.02992), (0.0261, 0.02992, 0.02163)], [], [(1, 2, 0), (3, 6, 2), (7, 4, 6), (5, 0, 4), (6, 0, 2), (3, 5, 7), (1, 3, 2), (3, 7, 6), (7, 5, 4), (5, 1, 0), (6, 4, 0), (3, 1, 5)])
me_cube_009.materials.append(mat_material_001)
me_cube_009.use_remesh_preserve_volume = False
me_cube_009.use_remesh_preserve_attributes = False
me_cube_009.use_mirror_vertex_groups = False
me_cube_009.update()
me_cube_006 = bpy.data.meshes.new('Cube.006')
me_cube_006.from_pydata([(-0.0261, -0.003357, -0.03676), (-0.0261, -0.03676, 0.003357), (-0.0261, 0.03676, -0.003357), (-0.0261, 0.003357, 0.03676), (0.0261, -0.003357, -0.03676), (0.0261, -0.03676, 0.003357), (0.0261, 0.03676, -0.003357), (0.0261, 0.003357, 0.03676)], [], [(1, 2, 0), (3, 6, 2), (7, 4, 6), (5, 0, 4), (6, 0, 2), (3, 5, 7), (1, 3, 2), (3, 7, 6), (7, 5, 4), (5, 1, 0), (6, 4, 0), (3, 1, 5)])
me_cube_006.materials.append(mat_material_001)
me_cube_006.use_remesh_preserve_volume = False
me_cube_006.use_remesh_preserve_attributes = False
me_cube_006.use_mirror_vertex_groups = False
me_cube_006.update()
me_cylinder_013 = bpy.data.meshes.new('Cylinder.013')
me_cylinder_013.from_pydata([(5.163e-11, -0.1036, -0.07477), (5.163e-11, 0.126, 0.02086), (0.0258, -0.1092, -0.06129), (0.0258, 0.1204, 0.03433), (0.0258, -0.1204, -0.03433), (0.0258, 0.1092, 0.06129), (-2.553e-09, -0.126, -0.02086), (-2.553e-09, 0.1036, 0.07477), (-0.0258, -0.1204, -0.03433), (-0.0258, 0.1092, 0.06129), (-0.0258, -0.1092, -0.06129), (-0.0258, 0.1204, 0.03433)], [], [(1, 2, 0), (2, 5, 4), (5, 6, 4), (7, 8, 6), (1, 7, 5), (9, 10, 8), (10, 1, 0), (2, 6, 0), (1, 3, 2), (2, 3, 5), (5, 7, 6), (7, 9, 8), (5, 3, 1), (1, 11, 9), (9, 7, 1), (9, 11, 10), (10, 11, 1), (10, 0, 6), (2, 4, 6), (6, 8, 10)])
me_cylinder_013.materials.append(mat_material_001)
me_cylinder_013.use_remesh_preserve_volume = False
me_cylinder_013.use_remesh_preserve_attributes = False
me_cylinder_013.use_mirror_vertex_groups = False
me_cylinder_013.update()
me_cylinder_012 = bpy.data.meshes.new('Cylinder.012')
me_cylinder_012.from_pydata([(4.991e-11, -0.0911, -0.08952), (4.991e-11, 0.1214, 0.03961), (0.02494, -0.09868, -0.07704), (0.02494, 0.1138, 0.05209), (0.02494, -0.1138, -0.05209), (0.02494, 0.09868, 0.07704), (-2.468e-09, -0.1214, -0.03961), (-2.468e-09, 0.0911, 0.08952), (-0.02494, -0.1138, -0.05209), (-0.02494, 0.09868, 0.07704), (-0.02494, -0.09868, -0.07704), (-0.02494, 0.1138, 0.05209)], [], [(1, 2, 0), (2, 5, 4), (5, 6, 4), (7, 8, 6), (11, 9, 5), (9, 10, 8), (11, 0, 10), (2, 8, 10), (1, 3, 2), (2, 3, 5), (5, 7, 6), (7, 9, 8), (5, 3, 11), (1, 11, 3), (9, 7, 5), (9, 11, 10), (11, 1, 0), (10, 0, 2), (2, 4, 8), (6, 8, 4)])
me_cylinder_012.materials.append(mat_material_001)
me_cylinder_012.use_remesh_preserve_volume = False
me_cylinder_012.use_remesh_preserve_attributes = False
me_cylinder_012.use_mirror_vertex_groups = False
me_cylinder_012.auto_texspace = False
me_cylinder_012.update()
me_cylinder_011 = bpy.data.meshes.new('Cylinder.011')
me_cylinder_011.from_pydata([(7.029e-11, -0.03749, -0.1275), (7.029e-11, 0.116, 0.06483), (0.03512, -0.05712, -0.1118), (0.03512, 0.09637, 0.08049), (0.03512, -0.09637, -0.08049), (0.03512, 0.05712, 0.1118), (-3.475e-09, -0.116, -0.06483), (-3.475e-09, 0.03749, 0.1275), (-0.03512, -0.09637, -0.08049), (-0.03512, 0.05712, 0.1118), (-0.03512, -0.05712, -0.1118), (-0.03512, 0.09637, 0.08049)], [], [(1, 2, 0), (2, 5, 4), (5, 6, 4), (7, 8, 6), (11, 9, 3), (8, 11, 10), (10, 1, 0), (2, 8, 10), (1, 3, 2), (2, 3, 5), (5, 7, 6), (7, 9, 8), (5, 3, 9), (1, 11, 3), (9, 7, 5), (8, 9, 11), (10, 11, 1), (10, 0, 2), (2, 4, 8), (6, 8, 4)])
me_cylinder_011.materials.append(mat_material_001)
me_cylinder_011.use_remesh_preserve_volume = False
me_cylinder_011.use_remesh_preserve_attributes = False
me_cylinder_011.use_mirror_vertex_groups = False
me_cylinder_011.update()
me_cylinder_010 = bpy.data.meshes.new('Cylinder.010')
me_cylinder_010.from_pydata([(7.029e-11, -0.1043, 0.003735), (7.029e-11, 0.07452, -0.07302), (0.03512, -0.09683, 0.02106), (0.03512, 0.08196, -0.0557), (0.03512, -0.08196, 0.0557), (0.03512, 0.09683, -0.02106), (-3.475e-09, -0.07452, 0.07302), (-3.475e-09, 0.1043, -0.003735), (-0.03512, -0.08196, 0.0557), (-0.03512, 0.09683, -0.02106), (-0.03512, -0.09683, 0.02106), (-0.03512, 0.08196, -0.0557)], [], [(0, 3, 2), (3, 4, 2), (4, 7, 6), (7, 8, 6), (1, 7, 5), (8, 11, 10), (11, 0, 10), (2, 6, 0), (0, 1, 3), (3, 5, 4), (4, 5, 7), (7, 9, 8), (5, 3, 1), (1, 11, 9), (9, 7, 1), (8, 9, 11), (11, 1, 0), (10, 0, 6), (2, 4, 6), (6, 8, 10)])
me_cylinder_010.materials.append(mat_material_001)
me_cylinder_010.use_remesh_preserve_volume = False
me_cylinder_010.use_remesh_preserve_attributes = False
me_cylinder_010.use_mirror_vertex_groups = False
me_cylinder_010.update()
me_cylinder_009 = bpy.data.meshes.new('Cylinder.009')
me_cylinder_009.from_pydata([(7.029e-11, -0.1205, -0.04523), (7.029e-11, 0.1244, -0.03278), (0.03512, -0.1214, -0.02573), (0.03512, 0.1234, -0.01327), (0.03512, -0.1234, 0.01327), (0.03512, 0.1214, 0.02573), (-3.475e-09, -0.1244, 0.03278), (-3.475e-09, 0.1205, 0.04523), (-0.03512, -0.1234, 0.01327), (-0.03512, 0.1214, 0.02573), (-0.03512, -0.1214, -0.02573), (-0.03512, 0.1234, -0.01327)], [], [(0, 3, 2), (2, 5, 4), (5, 6, 4), (7, 8, 6), (1, 7, 5), (9, 10, 8), (11, 0, 10), (2, 6, 0), (0, 1, 3), (2, 3, 5), (5, 7, 6), (7, 9, 8), (5, 3, 1), (1, 11, 9), (9, 7, 1), (9, 11, 10), (11, 1, 0), (10, 0, 6), (2, 4, 6), (6, 8, 10)])
me_cylinder_009.materials.append(mat_material_001)
me_cylinder_009.use_remesh_preserve_volume = False
me_cylinder_009.use_remesh_preserve_attributes = False
me_cylinder_009.use_mirror_vertex_groups = False
me_cylinder_009.update()
me_cylinder_008 = bpy.data.meshes.new('Cylinder.008')
me_cylinder_008.from_pydata([(7.029e-11, -0.1217, -0.04163), (7.029e-11, 0.1234, -0.03646), (0.03512, -0.1222, -0.02211), (0.03512, 0.123, -0.01694), (0.03512, -0.123, 0.01694), (0.03512, 0.1222, 0.02211), (-3.475e-09, -0.1234, 0.03646), (-3.475e-09, 0.1217, 0.04163), (-0.03512, -0.123, 0.01694), (-0.03512, 0.1222, 0.02211), (-0.03512, -0.1222, -0.02211), (-0.03512, 0.123, -0.01694)], [], [(1, 2, 0), (3, 4, 2), (5, 6, 4), (6, 9, 8), (1, 7, 5), (9, 10, 8), (10, 1, 0), (2, 6, 0), (1, 3, 2), (3, 5, 4), (5, 7, 6), (6, 7, 9), (5, 3, 1), (1, 11, 9), (9, 7, 1), (9, 11, 10), (10, 11, 1), (10, 0, 6), (2, 4, 6), (6, 8, 10)])
me_cylinder_008.materials.append(mat_material_001)
me_cylinder_008.use_remesh_preserve_volume = False
me_cylinder_008.use_remesh_preserve_attributes = False
me_cylinder_008.use_mirror_vertex_groups = False
me_cylinder_008.update()
me_cylinder_006 = bpy.data.meshes.new('Cylinder.006')
me_cylinder_006.from_pydata([(0.03972, -0.0261, -0.05749), (-0.009413, 0.06633, 0.03279), (0.05884, -0.04303, -0.02975), (0.009706, 0.0494, 0.06053), (0.04368, -0.06315, -0.0174), (-0.005446, 0.02929, 0.07288), (0.009413, -0.06633, -0.03279), (-0.03972, 0.0261, 0.05749), (-0.009706, -0.0494, -0.06053), (-0.05884, 0.04303, 0.02975), (0.005446, -0.02929, -0.07288), (-0.04368, 0.06315, 0.0174)], [], [(1, 2, 0), (2, 5, 4), (5, 6, 4), (7, 8, 6), (1, 7, 5), (9, 10, 8), (11, 0, 10), (2, 6, 0), (1, 3, 2), (2, 3, 5), (5, 7, 6), (7, 9, 8), (5, 3, 1), (1, 11, 9), (9, 7, 1), (9, 11, 10), (11, 1, 0), (10, 0, 6), (2, 4, 6), (6, 8, 10)])
me_cylinder_006.materials.append(mat_material_001)
me_cylinder_006.use_remesh_preserve_volume = False
me_cylinder_006.use_remesh_preserve_attributes = False
me_cylinder_006.use_mirror_vertex_groups = False
me_cylinder_006.update()
me_cylinder_005 = bpy.data.meshes.new('Cylinder.005')
me_cylinder_005.from_pydata([(6.017e-11, 0.08565, -0.03074), (6.017e-11, -0.04763, 0.07754), (0.03007, 0.07615, -0.04244), (0.03007, -0.05713, 0.06584), (0.03007, 0.05713, -0.06584), (0.03007, -0.07615, 0.04244), (-2.975e-09, 0.04763, -0.07754), (-2.975e-09, -0.08565, 0.03074), (-0.03007, 0.05713, -0.06584), (-0.03007, -0.07615, 0.04244), (-0.03007, 0.07615, -0.04244), (-0.03007, -0.05713, 0.06584)], [], [(1, 2, 0), (3, 4, 2), (5, 6, 4), (6, 9, 8), (1, 7, 5), (9, 10, 8), (10, 1, 0), (2, 6, 0), (1, 3, 2), (3, 5, 4), (5, 7, 6), (6, 7, 9), (5, 3, 1), (1, 11, 9), (9, 7, 1), (9, 11, 10), (10, 11, 1), (10, 0, 6), (2, 4, 6), (6, 8, 10)])
me_cylinder_005.materials.append(mat_material_001)
me_cylinder_005.use_remesh_preserve_volume = False
me_cylinder_005.use_remesh_preserve_attributes = False
me_cylinder_005.use_mirror_vertex_groups = False
me_cylinder_005.update()
me_cylinder_001 = bpy.data.meshes.new('Cylinder.001')
me_cylinder_001.from_pydata([(7.029e-11, 0.04095, -0.08634), (7.029e-11, -0.08386, 0.04581), (0.03512, 0.05168, -0.07621), (0.03512, -0.07313, 0.05594), (0.03512, 0.07313, -0.05594), (0.03512, -0.05168, 0.07621), (-3.475e-09, 0.08386, -0.04581), (-3.475e-09, -0.04095, 0.08634), (-0.03512, 0.07313, -0.05594), (-0.03512, -0.05168, 0.07621), (-0.03512, 0.05168, -0.07621), (-0.03512, -0.07313, 0.05594)], [], [(1, 2, 0), (3, 4, 2), (5, 6, 4), (7, 8, 6), (1, 7, 5), (9, 10, 8), (10, 1, 0), (2, 6, 0), (1, 3, 2), (3, 5, 4), (5, 7, 6), (7, 9, 8), (5, 3, 1), (1, 11, 9), (9, 7, 1), (9, 11, 10), (10, 11, 1), (10, 0, 6), (2, 4, 6), (6, 8, 10)])
me_cylinder_001.materials.append(mat_material_001)
me_cylinder_001.use_remesh_preserve_volume = False
me_cylinder_001.use_remesh_preserve_attributes = False
me_cylinder_001.use_mirror_vertex_groups = False
me_cylinder_001.update()
me_cylinder = bpy.data.meshes.new('Cylinder')
me_cylinder.from_pydata([(-6.552e-11, -0.06771, -0.07244), (-6.552e-11, 0.01003, 0.09865), (-0.03274, -0.05329, -0.07899), (-0.03274, 0.02445, 0.0921), (-0.03274, -0.02445, -0.0921), (-0.03274, 0.05329, 0.07899), (3.24e-09, -0.01003, -0.09865), (3.24e-09, 0.06771, 0.07244), (0.03274, -0.02445, -0.0921), (0.03274, 0.05329, 0.07899), (0.03274, -0.05329, -0.07899), (0.03274, 0.02445, 0.0921)], [], [(1, 2, 0), (3, 4, 2), (5, 6, 4), (7, 8, 6), (1, 7, 5), (9, 10, 8), (10, 1, 0), (2, 6, 0), (1, 3, 2), (3, 5, 4), (5, 7, 6), (7, 9, 8), (5, 3, 1), (1, 11, 9), (9, 7, 1), (9, 11, 10), (10, 11, 1), (10, 0, 6), (2, 4, 6), (6, 8, 10)])
me_cylinder.materials.append(mat_material_001)
me_cylinder.use_remesh_preserve_volume = False
me_cylinder.use_remesh_preserve_attributes = False
me_cylinder.use_mirror_vertex_groups = False
me_cylinder.update()

# ---- objects
ob_constraint_031 = bpy.data.objects.new('Constraint.031', None)
ob_constraint_030 = bpy.data.objects.new('Constraint.030', None)
ob_constraint_029 = bpy.data.objects.new('Constraint.029', None)
ob_icosphere_006 = bpy.data.objects.new('Icosphere.006', me_icosphere_017)
ob_icosphere_013 = bpy.data.objects.new('Icosphere.013', me_icosphere_016)
ob_icosphere_000 = bpy.data.objects.new('Icosphere.000', me_icosphere_011)
ob_constraint_028 = bpy.data.objects.new('Constraint.028', None)
ob_constraint_027 = bpy.data.objects.new('Constraint.027', None)
ob_constraint_026 = bpy.data.objects.new('Constraint.026', None)
ob_constraint_025 = bpy.data.objects.new('Constraint.025', None)
ob_constraint_024 = bpy.data.objects.new('Constraint.024', None)
ob_constraint_023 = bpy.data.objects.new('Constraint.023', None)
ob_constraint_022 = bpy.data.objects.new('Constraint.022', None)
ob_constraint_021 = bpy.data.objects.new('Constraint.021', None)
ob_constraint_020 = bpy.data.objects.new('Constraint.020', None)
ob_constraint_019 = bpy.data.objects.new('Constraint.019', None)
ob_constraint_018 = bpy.data.objects.new('Constraint.018', None)
ob_constraint_017 = bpy.data.objects.new('Constraint.017', None)
ob_constraint_016 = bpy.data.objects.new('Constraint.016', None)
ob_constraint_015 = bpy.data.objects.new('Constraint.015', None)
ob_constraint_014 = bpy.data.objects.new('Constraint.014', None)
ob_constraint_013 = bpy.data.objects.new('Constraint.013', None)
ob_constraint_012 = bpy.data.objects.new('Constraint.012', None)
ob_constraint_011 = bpy.data.objects.new('Constraint.011', None)
ob_constraint_010 = bpy.data.objects.new('Constraint.010', None)
ob_constraint_009 = bpy.data.objects.new('Constraint.009', None)
ob_constraint_008 = bpy.data.objects.new('Constraint.008', None)
ob_constraint_007 = bpy.data.objects.new('Constraint.007', None)
ob_constraint_006 = bpy.data.objects.new('Constraint.006', None)
ob_constraint_005 = bpy.data.objects.new('Constraint.005', None)
ob_constraint_004 = bpy.data.objects.new('Constraint.004', None)
ob_constraint_003 = bpy.data.objects.new('Constraint.003', None)
ob_constraint_002 = bpy.data.objects.new('Constraint.002', None)
ob_constraint_001 = bpy.data.objects.new('Constraint.001', None)
ob_constraint = bpy.data.objects.new('Constraint', None)
ob_icosphere_012 = bpy.data.objects.new('Icosphere.012', me_icosphere_014)
ob_icosphere_011 = bpy.data.objects.new('Icosphere.011', me_icosphere_013)
ob_icosphere_010 = bpy.data.objects.new('Icosphere.010', me_icosphere_012)
ob_icosphere_009 = bpy.data.objects.new('Icosphere.009', me_icosphere_010)
ob_icosphere_008 = bpy.data.objects.new('Icosphere.008', me_icosphere_009)
ob_icosphere_007 = bpy.data.objects.new('Icosphere.007', me_icosphere_008)
ob_icosphere_005 = bpy.data.objects.new('Icosphere.005', me_icosphere_005)
ob_icosphere_004 = bpy.data.objects.new('Icosphere.004', me_icosphere_004)
ob_icosphere_003 = bpy.data.objects.new('Icosphere.003', me_icosphere_003)
ob_icosphere_002 = bpy.data.objects.new('Icosphere.002', me_icosphere_002)
ob_icosphere_001 = bpy.data.objects.new('Icosphere.001', me_icosphere_001)
ob_cylinder_027 = bpy.data.objects.new('Cylinder.027', me_cylinder_040)
ob_cylinder_026 = bpy.data.objects.new('Cylinder.026', me_cylinder_039)
ob_cylinder_025 = bpy.data.objects.new('Cylinder.025', me_cylinder_038)
ob_cylinder_024 = bpy.data.objects.new('Cylinder.024', me_cylinder_037)
ob_cube_010 = bpy.data.objects.new('Cube.010', me_cube_014)
ob_cube_007 = bpy.data.objects.new('Cube.007', me_cube_009)
ob_cube_004 = bpy.data.objects.new('Cube.004', me_cube_006)
ob_cylinder_011 = bpy.data.objects.new('Cylinder.011', me_cylinder_013)
ob_cylinder_010 = bpy.data.objects.new('Cylinder.010', me_cylinder_012)
ob_cylinder_009 = bpy.data.objects.new('Cylinder.009', me_cylinder_011)
ob_cylinder_008 = bpy.data.objects.new('Cylinder.008', me_cylinder_010)
ob_cylinder_007 = bpy.data.objects.new('Cylinder.007', me_cylinder_009)
ob_cylinder_006 = bpy.data.objects.new('Cylinder.006', me_cylinder_008)
ob_cylinder_003 = bpy.data.objects.new('Cylinder.003', me_cylinder_006)
ob_cylinder_004 = bpy.data.objects.new('Cylinder.004', me_cylinder_005)
ob_cylinder_001 = bpy.data.objects.new('Cylinder.001', me_cylinder_001)
ob_cylinder = bpy.data.objects.new('Cylinder', me_cylinder)

# ---- transforms, parenting, visibility, modifiers, constraints
ob_constraint_031.location = (-0.1518, 0.5025, -0.6766)
ob_constraint_031.empty_display_type = 'ARROWS'
ob_constraint_031.empty_image_offset = (0.0, 0.0)
ob_constraint_031.lineart.crease_threshold = 0.0
ob_constraint_030.location = (0.1488, 0.5026, -0.6759)
ob_constraint_030.empty_display_type = 'ARROWS'
ob_constraint_030.empty_image_offset = (0.0, 0.0)
ob_constraint_030.lineart.crease_threshold = 0.0
ob_constraint_029.location = (0.1488, -0.5331, -0.7128)
ob_constraint_029.empty_display_type = 'ARROWS'
ob_constraint_029.empty_image_offset = (0.0, 0.0)
ob_constraint_029.lineart.crease_threshold = 0.0
ob_icosphere_006.location = (0.1487, 0.4548, -0.7101)
ob_icosphere_006.rotation_mode = 'QUATERNION'
ob_icosphere_006.rotation_quaternion = (1.0, 0.0, 0.0, 0.0)
ob_icosphere_006.lineart.crease_threshold = 0.0
ob_icosphere_013.location = (-0.1513, 0.4548, -0.7101)
ob_icosphere_013.rotation_mode = 'QUATERNION'
ob_icosphere_013.rotation_quaternion = (1.0, 0.0, 0.0, 0.0)
ob_icosphere_013.lineart.crease_threshold = 0.0
ob_icosphere_000.location = (0.1487, -0.5952, -0.7101)
ob_icosphere_000.rotation_mode = 'QUATERNION'
ob_icosphere_000.rotation_quaternion = (1.0, 0.0, 0.0, 0.0)
ob_icosphere_000.lineart.crease_threshold = 0.0
ob_constraint_028.location = (-0.1523, 0.5032, -0.6774)
ob_constraint_028.rotation_mode = 'QUATERNION'
ob_constraint_028.rotation_quaternion = (1.0, 0.0, 0.0, 0.0)
ob_constraint_028.empty_display_type = 'ARROWS'
ob_constraint_028.empty_image_offset = (0.0, 0.0)
ob_constraint_028.lineart.crease_threshold = 0.0
ob_constraint_027.location = (-0.1523, 0.5495, -0.6179)
ob_constraint_027.rotation_mode = 'QUATERNION'
ob_constraint_027.rotation_quaternion = (1.0, 0.0, 0.0, 0.0)
ob_constraint_027.empty_display_type = 'ARROWS'
ob_constraint_027.empty_image_offset = (0.0, 0.0)
ob_constraint_027.lineart.crease_threshold = 0.0
ob_constraint_026.location = (-0.1523, 0.6323, -0.4689)
ob_constraint_026.rotation_mode = 'QUATERNION'
ob_constraint_026.rotation_quaternion = (1.0, 0.0, 0.0, 0.0)
ob_constraint_026.empty_display_type = 'ARROWS'
ob_constraint_026.empty_image_offset = (0.0, 0.0)
ob_constraint_026.lineart.crease_threshold = 0.0
ob_constraint_025.location = (-0.1517, 0.6072, -0.4118)
ob_constraint_025.rotation_mode = 'QUATERNION'
ob_constraint_025.rotation_quaternion = (1.0, 0.0, 0.0, 0.0)
ob_constraint_025.empty_display_type = 'ARROWS'
ob_constraint_025.empty_image_offset = (0.0, 0.0)
ob_constraint_025.lineart.crease_threshold = 0.0
ob_constraint_024.location = (-0.1141, 0.325, -0.1402)
ob_constraint_024.rotation_mode = 'QUATERNION'
ob_constraint_024.rotation_quaternion = (1.0, 0.0, 0.0, 0.0)
ob_constraint_024.empty_display_type = 'ARROWS'
ob_constraint_024.empty_image_offset = (0.0, 0.0)
ob_constraint_024.lineart.crease_threshold = 0.0
ob_constraint_023.location = (-0.1513, -0.533, -0.7129)
ob_constraint_023.rotation_mode = 'QUATERNION'
ob_constraint_023.rotation_quaternion = (1.0, 0.0, 0.0, 0.0)
ob_constraint_023.empty_display_type = 'ARROWS'
ob_constraint_023.empty_image_offset = (0.0, 0.0)
ob_constraint_023.lineart.crease_threshold = 0.0
ob_constraint_022.location = (-0.1513, -0.4712, -0.6676)
ob_constraint_022.rotation_mode = 'QUATERNION'
ob_constraint_022.rotation_quaternion = (1.0, 0.0, 0.0, 0.0)
ob_constraint_022.empty_display_type = 'ARROWS'
ob_constraint_022.empty_image_offset = (0.0, 0.0)
ob_constraint_022.lineart.crease_threshold = 0.0
ob_constraint_021.location = (-0.1512, -0.4358, -0.5776)
ob_constraint_021.rotation_mode = 'QUATERNION'
ob_constraint_021.rotation_quaternion = (1.0, 0.0, 0.0, 0.0)
ob_constraint_021.empty_display_type = 'ARROWS'
ob_constraint_021.empty_image_offset = (0.0, 0.0)
ob_constraint_021.lineart.crease_threshold = 0.0
ob_constraint_020.location = (-0.1511, -0.3331, -0.309)
ob_constraint_020.rotation_mode = 'QUATERNION'
ob_constraint_020.rotation_quaternion = (1.0, 0.0, 0.0, 0.0)
ob_constraint_020.empty_display_type = 'ARROWS'
ob_constraint_020.empty_image_offset = (0.0, 0.0)
ob_constraint_020.lineart.crease_threshold = 0.0
ob_constraint_019.location = (-0.1511, -0.5697, -0.0614)
ob_constraint_019.rotation_mode = 'QUATERNION'
ob_constraint_019.rotation_quaternion = (1.0, 0.0, 0.0, 0.0)
ob_constraint_019.empty_display_type = 'ARROWS'
ob_constraint_019.empty_image_offset = (0.0, 0.0)
ob_constraint_019.lineart.crease_threshold = 0.0
ob_constraint_018.location = (-0.0005519, -0.496, 0.1389)
ob_constraint_018.rotation_mode = 'QUATERNION'
ob_constraint_018.rotation_quaternion = (1.0, 0.0, 0.0, 0.0)
ob_constraint_018.empty_display_type = 'ARROWS'
ob_constraint_018.empty_image_offset = (0.0, 0.0)
ob_constraint_018.lineart.crease_threshold = 0.0
ob_constraint_017.location = (0.149, -0.533, -0.7129)
ob_constraint_017.rotation_mode = 'QUATERNION'
ob_constraint_017.rotation_quaternion = (1.0, 0.0, 0.0, 0.0)
ob_constraint_017.empty_display_type = 'ARROWS'
ob_constraint_017.empty_image_offset = (0.0, 0.0)
ob_constraint_017.lineart.crease_threshold = 0.0
ob_constraint_016.location = (0.149, -0.4712, -0.6676)
ob_constraint_016.rotation_mode = 'QUATERNION'
ob_constraint_016.rotation_quaternion = (1.0, 0.0, 0.0, 0.0)
ob_constraint_016.empty_display_type = 'ARROWS'
ob_constraint_016.empty_image_offset = (0.0, 0.0)
ob_constraint_016.lineart.crease_threshold = 0.0
ob_constraint_015.location = (0.1496, -0.4358, -0.5776)
ob_constraint_015.rotation_mode = 'QUATERNION'
ob_constraint_015.rotation_quaternion = (1.0, 0.0, 0.0, 0.0)
ob_constraint_015.empty_display_type = 'ARROWS'
ob_constraint_015.empty_image_offset = (0.0, 0.0)
ob_constraint_015.lineart.crease_threshold = 0.0
ob_constraint_014.location = (0.1503, -0.3331, -0.309)
ob_constraint_014.rotation_mode = 'QUATERNION'
ob_constraint_014.rotation_quaternion = (1.0, 0.0, 0.0, 0.0)
ob_constraint_014.empty_display_type = 'ARROWS'
ob_constraint_014.empty_image_offset = (0.0, 0.0)
ob_constraint_014.lineart.crease_threshold = 0.0
ob_constraint_013.location = (0.1503, -0.5697, -0.0614)
ob_constraint_013.rotation_mode = 'QUATERNION'
ob_constraint_013.rotation_quaternion = (1.0, 0.0, 0.0, 0.0)
ob_constraint_013.empty_display_type = 'ARROWS'
ob_constraint_013.empty_image_offset = (0.0, 0.0)
ob_constraint_013.lineart.crease_threshold = 0.0
ob_constraint_012.location = (0.149, 0.5032, -0.6774)
ob_constraint_012.rotation_mode = 'QUATERNION'
ob_constraint_012.rotation_quaternion = (1.0, 0.0, 0.0, 0.0)
ob_constraint_012.empty_display_type = 'ARROWS'
ob_constraint_012.empty_image_offset = (0.0, 0.0)
ob_constraint_012.lineart.crease_threshold = 0.0
ob_constraint_011.location = (0.149, 0.5495, -0.6192)
ob_constraint_011.rotation_mode = 'QUATERNION'
ob_constraint_011.rotation_quaternion = (1.0, 0.0, 0.0, 0.0)
ob_constraint_011.empty_display_type = 'ARROWS'
ob_constraint_011.empty_image_offset = (0.0, 0.0)
ob_constraint_011.lineart.crease_threshold = 0.0
ob_constraint_010.location = (0.149, 0.631, -0.4676)
ob_constraint_010.rotation_mode = 'QUATERNION'
ob_constraint_010.rotation_quaternion = (1.0, 0.0, 0.0, 0.0)
ob_constraint_010.empty_display_type = 'ARROWS'
ob_constraint_010.empty_image_offset = (0.0, 0.0)
ob_constraint_010.lineart.crease_threshold = 0.0
ob_constraint_009.location = (0.1496, 0.6072, -0.4118)
ob_constraint_009.rotation_mode = 'QUATERNION'
ob_constraint_009.rotation_quaternion = (1.0, 0.0, 0.0, 0.0)
ob_constraint_009.empty_display_type = 'ARROWS'
ob_constraint_009.empty_image_offset = (0.0, 0.0)
ob_constraint_009.lineart.crease_threshold = 0.0
ob_constraint_008.location = (0.1132, 0.325, -0.1402)
ob_constraint_008.rotation_mode = 'QUATERNION'
ob_constraint_008.rotation_quaternion = (1.0, 0.0, 0.0, 0.0)
ob_constraint_008.empty_display_type = 'ARROWS'
ob_constraint_008.empty_image_offset = (0.0, 0.0)
ob_constraint_008.lineart.crease_threshold = 0.0
ob_constraint_007.location = (0.03807, 0.5652, 0.06634)
ob_constraint_007.rotation_mode = 'QUATERNION'
ob_constraint_007.rotation_quaternion = (1.0, 0.0, 0.0, 0.0)
ob_constraint_007.empty_display_type = 'ARROWS'
ob_constraint_007.empty_image_offset = (0.0, 0.0)
ob_constraint_007.lineart.crease_threshold = 0.0
ob_constraint_006.location = (-3.515e-11, 0.4405, 0.1868)
ob_constraint_006.rotation_mode = 'QUATERNION'
ob_constraint_006.rotation_quaternion = (1.0, 0.0, 0.0, 0.0)
ob_constraint_006.empty_display_type = 'ARROWS'
ob_constraint_006.empty_image_offset = (0.0, 0.0)
ob_constraint_006.lineart.crease_threshold = 0.0
ob_constraint_005.location = (-1.671e-10, 0.8645, 0.3894)
ob_constraint_005.rotation_mode = 'QUATERNION'
ob_constraint_005.rotation_quaternion = (1.0, 0.0, 0.0, 0.0)
ob_constraint_005.empty_display_type = 'ARROWS'
ob_constraint_005.empty_image_offset = (0.0, 0.0)
ob_constraint_005.lineart.crease_threshold = 0.0
ob_constraint_004.location = (-1.15e-10, 0.4377, 0.1834)
ob_constraint_004.rotation_mode = 'QUATERNION'
ob_constraint_004.rotation_quaternion = (1.0, 0.0, 0.0, 0.0)
ob_constraint_004.empty_display_type = 'ARROWS'
ob_constraint_004.empty_image_offset = (0.0, 0.0)
ob_constraint_004.lineart.crease_threshold = 0.0
ob_constraint_003.location = (-7.029e-11, -0.02492, 0.162)
ob_constraint_003.rotation_mode = 'QUATERNION'
ob_constraint_003.rotation_quaternion = (1.0, 0.0, 0.0, 0.0)
ob_constraint_003.empty_display_type = 'ARROWS'
ob_constraint_003.empty_image_offset = (0.0, 0.0)
ob_constraint_003.lineart.crease_threshold = 0.0
ob_constraint_002.location = (0.0001059, -0.496, 0.1389)
ob_constraint_002.rotation_mode = 'QUATERNION'
ob_constraint_002.rotation_quaternion = (1.0, 0.0, 0.0, 0.0)
ob_constraint_002.empty_display_type = 'ARROWS'
ob_constraint_002.empty_image_offset = (0.0, 0.0)
ob_constraint_002.lineart.crease_threshold = 0.0
ob_constraint_001.location = (-7.029e-11, -0.5247, 0.1372)
ob_constraint_001.rotation_mode = 'QUATERNION'
ob_constraint_001.rotation_quaternion = (1.0, 0.0, 0.0, 0.0)
ob_constraint_001.empty_display_type = 'ARROWS'
ob_constraint_001.empty_image_offset = (0.0, 0.0)
ob_constraint_001.lineart.crease_threshold = 0.0
ob_constraint.location = (-7.029e-11, -0.8173, 0.2438)
ob_constraint.rotation_mode = 'QUATERNION'
ob_constraint.rotation_quaternion = (1.0, 0.0, 0.0, 0.0)
ob_constraint.empty_display_type = 'ARROWS'
ob_constraint.empty_image_offset = (0.0, 0.0)
ob_constraint.lineart.crease_threshold = 0.0
ob_icosphere_012.location = (-0.1523, 0.6241, -0.4265)
ob_icosphere_012.rotation_mode = 'QUATERNION'
ob_icosphere_012.rotation_quaternion = (1.0, 0.0, 0.0, 0.0)
ob_icosphere_012.lineart.crease_threshold = 0.0
ob_icosphere_011.location = (-0.1523, 0.594, -0.5319)
ob_icosphere_011.rotation_mode = 'QUATERNION'
ob_icosphere_011.rotation_quaternion = (1.0, 0.0, 0.0, 0.0)
ob_icosphere_011.lineart.crease_threshold = 0.0
ob_icosphere_010.location = (-0.1523, 0.5257, -0.6418)
ob_icosphere_010.rotation_mode = 'QUATERNION'
ob_icosphere_010.rotation_quaternion = (1.0, 0.0, 0.0, 0.0)
ob_icosphere_010.lineart.crease_threshold = 0.0
ob_icosphere_009.location = (0.149, 0.5257, -0.6418)
ob_icosphere_009.rotation_mode = 'QUATERNION'
ob_icosphere_009.rotation_quaternion = (1.0, 0.0, 0.0, 0.0)
ob_icosphere_009.lineart.crease_threshold = 0.0
ob_icosphere_008.location = (0.149, 0.5837, -0.5397)
ob_icosphere_008.rotation_mode = 'QUATERNION'
ob_icosphere_008.rotation_quaternion = (1.0, 0.0, 0.0, 0.0)
ob_icosphere_008.lineart.crease_threshold = 0.0
ob_icosphere_007.location = (0.149, 0.637, -0.4369)
ob_icosphere_007.rotation_mode = 'QUATERNION'
ob_icosphere_007.rotation_quaternion = (1.0, 0.0, 0.0, 0.0)
ob_icosphere_007.lineart.crease_threshold = 0.0
ob_icosphere_005.location = (-0.1513, -0.5952, -0.7101)
ob_icosphere_005.rotation_mode = 'QUATERNION'
ob_icosphere_005.rotation_quaternion = (1.0, 0.0, 0.0, 0.0)
ob_icosphere_005.lineart.crease_threshold = 0.0
ob_icosphere_004.location = (-0.1513, -0.5069, -0.7001)
ob_icosphere_004.rotation_mode = 'QUATERNION'
ob_icosphere_004.rotation_quaternion = (1.0, 0.0, 0.0, 0.0)
ob_icosphere_004.lineart.crease_threshold = 0.0
ob_icosphere_003.location = (-0.1513, -0.451, -0.6143)
ob_icosphere_003.rotation_mode = 'QUATERNION'
ob_icosphere_003.rotation_quaternion = (1.0, 0.0, 0.0, 0.0)
ob_icosphere_003.lineart.crease_threshold = 0.0
ob_icosphere_002.location = (0.149, -0.451, -0.6143)
ob_icosphere_002.rotation_mode = 'QUATERNION'
ob_icosphere_002.rotation_quaternion = (1.0, 0.0, 0.0, 0.0)
ob_icosphere_002.lineart.crease_threshold = 0.0
ob_icosphere_001.location = (0.149, -0.5069, -0.7001)
ob_icosphere_001.rotation_mode = 'QUATERNION'
ob_icosphere_001.rotation_quaternion = (1.0, 0.0, 0.0, 0.0)
ob_icosphere_001.lineart.crease_threshold = 0.0
ob_cylinder_027.location = (-0.1511, -0.3947, -0.4736)
ob_cylinder_027.rotation_mode = 'QUATERNION'
ob_cylinder_027.rotation_quaternion = (1.0, 0.0, 0.0, 0.0)
ob_cylinder_027.lineart.crease_threshold = 0.0
ob_cylinder_026.location = (-0.1511, -0.4474, -0.191)
ob_cylinder_026.rotation_mode = 'QUATERNION'
ob_cylinder_026.rotation_quaternion = (1.0, 0.0, 0.0, 0.0)
ob_cylinder_026.lineart.crease_threshold = 0.0
ob_cylinder_025.location = (-0.1511, 0.4714, -0.3091)
ob_cylinder_025.rotation_mode = 'QUATERNION'
ob_cylinder_025.rotation_quaternion = (1.0, 0.0, 0.0, 0.0)
ob_cylinder_025.lineart.crease_threshold = 0.0
ob_cylinder_024.location = (-0.07703, 0.4477, -0.02291)
ob_cylinder_024.rotation_mode = 'QUATERNION'
ob_cylinder_024.rotation_quaternion = (1.0, 0.0, 0.0, 0.0)
ob_cylinder_024.lineart.crease_threshold = 0.0
ob_cube_010.location = (-0.1511, -0.5265, -0.02492)
ob_cube_010.rotation_mode = 'QUATERNION'
ob_cube_010.rotation_quaternion = (1.0, 0.0, 0.0, 0.0)
ob_cube_010.lineart.crease_threshold = 0.0
ob_cube_007.location = (0.1503, -0.5265, -0.02492)
ob_cube_007.rotation_mode = 'QUATERNION'
ob_cube_007.rotation_quaternion = (1.0, 0.0, 0.0, 0.0)
ob_cube_007.lineart.crease_threshold = 0.0
ob_cube_004.location = (0.0, 0.5638, 0.08317)
ob_cube_004.rotation_mode = 'QUATERNION'
ob_cube_004.rotation_quaternion = (1.0, 0.0, 0.0, 0.0)
ob_cube_004.lineart.crease_threshold = 0.0
ob_cylinder_011.location = (-1.745e-10, 1.047, 0.4953)
ob_cylinder_011.rotation_mode = 'QUATERNION'
ob_cylinder_011.rotation_quaternion = (1.0, 0.0, 0.0, 0.0)
ob_cylinder_011.lineart.crease_threshold = 0.0
ob_cylinder_010.location = (-1.598e-10, 0.6823, 0.2835)
ob_cylinder_010.rotation_mode = 'QUATERNION'
ob_cylinder_010.rotation_quaternion = (1.0, 0.0, 0.0, 0.0)
ob_cylinder_010.show_texture_space = True
ob_cylinder_010.lineart.crease_threshold = 0.0
ob_cylinder_009.location = (-7.029e-11, -0.9782, 0.1745)
ob_cylinder_009.rotation_mode = 'QUATERNION'
ob_cylinder_009.rotation_quaternion = (1.0, 0.0, 0.0, 0.0)
ob_cylinder_009.lineart.crease_threshold = 0.0
ob_cylinder_008.location = (-7.029e-11, -0.6823, 0.1994)
ob_cylinder_008.rotation_mode = 'QUATERNION'
ob_cylinder_008.rotation_quaternion = (1.0, 0.0, 0.0, 0.0)
ob_cylinder_008.lineart.crease_threshold = 0.0
ob_cylinder_007.location = (-7.029e-11, 0.1776, 0.1713)
ob_cylinder_007.rotation_mode = 'QUATERNION'
ob_cylinder_007.rotation_quaternion = (1.0, 0.0, 0.0, 0.0)
ob_cylinder_007.lineart.crease_threshold = 0.0
ob_cylinder_006.location = (-7.029e-11, -0.2274, 0.1527)
ob_cylinder_006.rotation_mode = 'QUATERNION'
ob_cylinder_006.rotation_quaternion = (1.0, 0.0, 0.0, 0.0)
ob_cylinder_006.lineart.crease_threshold = 0.0
ob_cylinder_003.location = (0.07614, 0.4477, -0.02291)
ob_cylinder_003.rotation_mode = 'QUATERNION'
ob_cylinder_003.rotation_quaternion = (1.0, 0.0, 0.0, 0.0)
ob_cylinder_003.lineart.crease_threshold = 0.0
ob_cylinder_004.location = (0.1503, 0.4714, -0.3091)
ob_cylinder_004.rotation_mode = 'QUATERNION'
ob_cylinder_004.rotation_quaternion = (1.0, 0.0, 0.0, 0.0)
ob_cylinder_004.lineart.crease_threshold = 0.0
ob_cylinder_001.location = (0.1503, -0.4474, -0.191)
ob_cylinder_001.rotation_mode = 'QUATERNION'
ob_cylinder_001.rotation_quaternion = (1.0, 0.0, 0.0, 0.0)
ob_cylinder_001.lineart.crease_threshold = 0.0
ob_cylinder.location = (0.1503, -0.3947, -0.4736)
ob_cylinder.rotation_mode = 'QUATERNION'
ob_cylinder.rotation_quaternion = (1.0, 0.0, 0.0, 0.0)
ob_cylinder.lineart.crease_threshold = 0.0

# ---- collection membership
col_collection_1.objects.link(ob_constraint_031)
col_collection_1.objects.link(ob_constraint_030)
col_collection_1.objects.link(ob_constraint_029)
col_collection_1.objects.link(ob_icosphere_006)
col_collection_1.objects.link(ob_icosphere_013)
col_collection_1.objects.link(ob_icosphere_000)
col_collection_1.objects.link(ob_constraint_028)
col_collection_1.objects.link(ob_constraint_027)
col_collection_1.objects.link(ob_constraint_026)
col_collection_1.objects.link(ob_constraint_025)
col_collection_1.objects.link(ob_constraint_024)
col_collection_1.objects.link(ob_constraint_023)
col_collection_1.objects.link(ob_constraint_022)
col_collection_1.objects.link(ob_constraint_021)
col_collection_1.objects.link(ob_constraint_020)
col_collection_1.objects.link(ob_constraint_019)
col_collection_1.objects.link(ob_constraint_018)
col_collection_1.objects.link(ob_constraint_017)
col_collection_1.objects.link(ob_constraint_016)
col_collection_1.objects.link(ob_constraint_015)
col_collection_1.objects.link(ob_constraint_014)
col_collection_1.objects.link(ob_constraint_013)
col_collection_1.objects.link(ob_constraint_012)
col_collection_1.objects.link(ob_constraint_011)
col_collection_1.objects.link(ob_constraint_010)
col_collection_1.objects.link(ob_constraint_009)
col_collection_1.objects.link(ob_constraint_008)
col_collection_1.objects.link(ob_constraint_007)
col_collection_1.objects.link(ob_constraint_006)
col_collection_1.objects.link(ob_constraint_005)
col_collection_1.objects.link(ob_constraint_004)
col_collection_1.objects.link(ob_constraint_003)
col_collection_1.objects.link(ob_constraint_002)
col_collection_1.objects.link(ob_constraint_001)
col_collection_1.objects.link(ob_constraint)
col_collection_1.objects.link(ob_icosphere_012)
col_collection_1.objects.link(ob_icosphere_011)
col_collection_1.objects.link(ob_icosphere_010)
col_collection_1.objects.link(ob_icosphere_009)
col_collection_1.objects.link(ob_icosphere_008)
col_collection_1.objects.link(ob_icosphere_007)
col_collection_1.objects.link(ob_icosphere_005)
col_collection_1.objects.link(ob_icosphere_004)
col_collection_1.objects.link(ob_icosphere_003)
col_collection_1.objects.link(ob_icosphere_002)
col_collection_1.objects.link(ob_icosphere_001)
col_collection_1.objects.link(ob_cylinder_027)
col_collection_1.objects.link(ob_cylinder_026)
col_collection_1.objects.link(ob_cylinder_025)
col_collection_1.objects.link(ob_cylinder_024)
col_collection_1.objects.link(ob_cube_010)
col_collection_1.objects.link(ob_cube_007)
col_collection_1.objects.link(ob_cube_004)
col_collection_1.objects.link(ob_cylinder_011)
col_collection_1.objects.link(ob_cylinder_010)
col_collection_1.objects.link(ob_cylinder_009)
col_collection_1.objects.link(ob_cylinder_008)
col_collection_1.objects.link(ob_cylinder_007)
col_collection_1.objects.link(ob_cylinder_006)
col_collection_1.objects.link(ob_cylinder_003)
col_collection_1.objects.link(ob_cylinder_004)
col_collection_1.objects.link(ob_cylinder_001)
col_collection_1.objects.link(ob_cylinder)

# ---- scene / render settings (as saved in the file)
scene.frame_start = 1; scene.frame_end = 250; scene.frame_set(1)
scene.render.engine = 'BLENDER_EEVEE_NEXT'
scene.render.resolution_percentage = 50
scene.render.dither_intensity = 0.0
scene.cycles.use_denoising = False
scene.cycles.samples = 128
scene.cycles.sampling_pattern = 'TABULATED_SOBOL'
scene.cycles.light_sampling_threshold = 0.0
scene.cycles.use_adaptive_sampling = False
scene.cycles.use_light_tree = False
scene.cycles.blur_glossy = 0.0
scene.cycles.sample_clamp_indirect = 0.0
scene.view_settings.view_transform = 'Standard'
bpy.context.view_layer.update()

# ---- added for rendering (the .blend has no active camera and no usable light): camera, sun
cam_auto = bpy.data.cameras.new('AutoCamera')
cam_auto.lens = 50.0
cam_auto.sensor_width = 36.0
cam_auto.clip_end = 1000.0
ob_auto_camera = bpy.data.objects.new('AutoCamera', cam_auto)
scene.collection.objects.link(ob_auto_camera)
ob_auto_camera.location = (2.4469, -2.89837, 1.87345)
ob_auto_camera.rotation_euler = (1.09748, -7.21219e-08, 0.694738)
scene.camera = ob_auto_camera
light_auto_sun = bpy.data.lights.new('AutoSun', 'SUN')
light_auto_sun.energy = 3.0
light_auto_sun.angle = 0.0523599
ob_auto_sun = bpy.data.objects.new('AutoSun', light_auto_sun)
scene.collection.objects.link(ob_auto_sun)
ob_auto_sun.rotation_euler = (0.872665, 0.174533, 0.523599)
bpy.context.view_layer.update()
